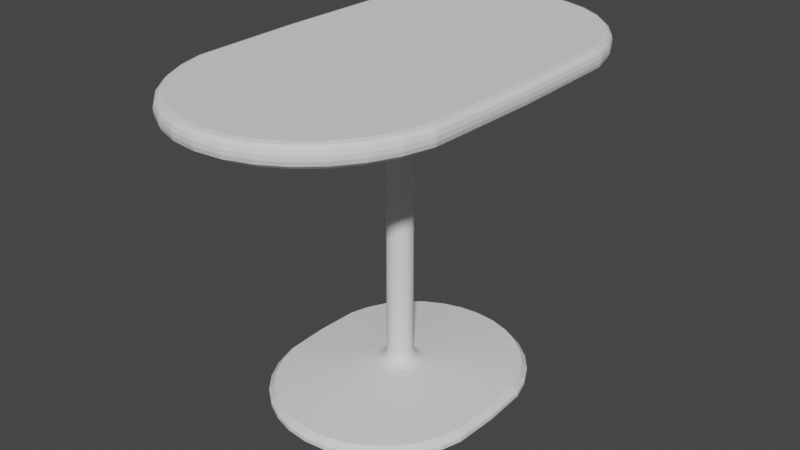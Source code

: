 # Source: cantina_solo_table.blend  (saved by Blender 3.6.11; exported with 4.5.12 LTS)
import bpy
from mathutils import Matrix  # noqa: F401  (used for matrix-valued properties, if any)

bpy.ops.wm.read_factory_settings(use_empty=True)
scene = bpy.context.scene
scene.name = 'Scene'

# ---- collections
col_collection = bpy.data.collections.new('Collection'); scene.collection.children.link(col_collection)

# ---- world
world_world = bpy.data.worlds.new('World'); scene.world = world_world
world_world.use_nodes = True; world_world.node_tree.nodes.clear()
_N = world_world.node_tree.nodes; _L = world_world.node_tree.links
n0 = _N.new('ShaderNodeOutputWorld'); n0.name = 'World Output'; n0.location = (300, 300)
n1 = _N.new('ShaderNodeBackground'); n1.name = 'Background'; n1.location = (10, 300)
n1.inputs[0].default_value = (0.05088, 0.05088, 0.05088, 1.0)
_L.new(n1.outputs[0], n0.inputs[0])
n0.is_active_output = True
world_world.color = (0.05088, 0.05088, 0.05088)
world_world.use_sun_shadow = False
world_world.sun_shadow_jitter_overblur = 0.0

# ---- meshes
me_cone = bpy.data.meshes.new('Cone')
me_cone.from_pydata([(0.04573, -0.2799, 0.0), (0.08971, -0.2666, 0.0), (0.1302, -0.2449, 0.0), (0.1658, -0.2158, 0.0), (0.1949, -0.1802, 0.0), (0.2166, -0.1397, 0.0), (0.2299, -0.09573, 0.0), (0.2344, 0.0, 0.0), (0.2299, 0.09573, 0.0), (0.2166, 0.1397, 0.0), (0.1949, 0.1802, 0.0), (0.1658, 0.2158, 0.0), (0.1302, 0.2449, 0.0), (0.08971, 0.2666, 0.0), (0.04573, 0.2799, 0.0), (0.0, 0.2844, 0.0), (0.0, -0.2844, 0.0), (-0.04573, -0.2799, 0.0), (-0.08971, -0.2666, 0.0), (-0.1302, -0.2449, 0.0), (-0.1658, -0.2158, 0.0), (-0.1949, -0.1802, 0.0), (-0.2166, -0.1397, 0.0), (-0.2299, -0.09573, 0.0), (-0.2344, 0.0, 0.0), (-0.2299, 0.09573, 0.0), (-0.2166, 0.1397, 0.0), (-0.1949, 0.1802, 0.0), (-0.1658, 0.2158, 0.0), (-0.1302, 0.2449, 0.0), (-0.08971, 0.2666, 0.0), (-0.04573, 0.2799, 0.0), (0.1855, -0.174, 0.02175), (0.1949, -0.1802, 0.008886), (0.2166, -0.1397, 0.008886), (0.2062, -0.1354, 0.02175), (0.2299, -0.09573, 0.008886), (0.2189, -0.09353, 0.02175), (0.2344, 0.0, 0.008886), (0.2231, 0.0, 0.02175), (0.2299, 0.09573, 0.008886), (0.2189, 0.09353, 0.02175), (0.2166, 0.1397, 0.008886), (0.2062, 0.1354, 0.02175), (0.1949, 0.1802, 0.008886), (0.1855, 0.174, 0.02175), (0.1658, 0.2158, 0.008886), (0.1578, 0.2078, 0.02175), (0.1302, 0.2449, 0.008886), (0.124, 0.2355, 0.02175), (0.08971, 0.2666, 0.008886), (0.08539, 0.2562, 0.02175), (0.04573, 0.2799, 0.008886), (0.04353, 0.2689, 0.02175), (0.0, 0.2844, 0.008886), (8.442e-11, 0.2731, 0.02175), (0.1578, -0.2078, 0.02175), (0.1658, -0.2158, 0.008886), (0.124, -0.2355, 0.02175), (0.1302, -0.2449, 0.008886), (0.08539, -0.2562, 0.02175), (0.08971, -0.2666, 0.008886), (0.04353, -0.2689, 0.02175), (0.04573, -0.2799, 0.008886), (1.266e-10, -0.2731, 0.02175), (0.0, -0.2844, 0.008886), (-0.04353, -0.2689, 0.02175), (-0.04573, -0.2799, 0.008886), (-0.08539, -0.2562, 0.02175), (-0.08971, -0.2666, 0.008886), (-0.124, -0.2355, 0.02175), (-0.1302, -0.2449, 0.008886), (-0.1578, -0.2078, 0.02175), (-0.1658, -0.2158, 0.008886), (-0.1855, -0.174, 0.02175), (-0.1949, -0.1802, 0.008886), (-0.2062, -0.1354, 0.02175), (-0.2166, -0.1397, 0.008886), (-0.2189, -0.09353, 0.02175), (-0.2299, -0.09573, 0.008886), (-0.2231, 0.0, 0.02175), (-0.2344, 0.0, 0.008886), (-0.2189, 0.09353, 0.02175), (-0.2299, 0.09573, 0.008886), (-0.2062, 0.1354, 0.02175), (-0.2166, 0.1397, 0.008886), (-0.1855, 0.174, 0.02175), (-0.1949, 0.1802, 0.008886), (-0.1578, 0.2078, 0.02175), (-0.1658, 0.2158, 0.008886), (-0.124, 0.2355, 0.02175), (-0.1302, 0.2449, 0.008886), (-0.08539, 0.2562, 0.02175), (-0.08971, 0.2666, 0.008886), (-0.04353, 0.2689, 0.02175), (-0.04573, 0.2799, 0.008886), (0.0104, -0.02511, 0.07149), (0.0192, -0.04636, 0.04527), (0.01158, -0.02795, 0.05952), (0.0148, -0.03573, 0.04992), (0.0151, -0.0226, 0.07149), (0.02788, -0.04172, 0.04527), (0.01681, -0.02516, 0.05952), (0.02149, -0.03216, 0.04992), (0.01922, -0.01922, 0.07149), (0.03548, -0.03548, 0.04527), (0.0214, -0.0214, 0.05952), (0.02735, -0.02735, 0.04992), (0.0226, -0.0151, 0.07149), (0.04172, -0.02788, 0.04527), (0.02516, -0.01681, 0.05952), (0.03216, -0.02149, 0.04992), (0.04636, -0.0192, 0.04527), (0.02511, -0.0104, 0.07149), (0.03573, -0.0148, 0.04992), (0.02795, -0.01158, 0.05952), (0.04921, -0.009789, 0.04527), (0.02665, -0.005302, 0.07149), (0.03793, -0.007545, 0.04992), (0.02968, -0.005903, 0.05952), (0.05017, 0.0, 0.04527), (0.02718, 0.0, 0.07149), (0.03868, 0.0, 0.04992), (0.03026, 0.0, 0.05952), (0.04921, 0.009789, 0.04527), (0.02665, 0.005302, 0.07149), (0.03793, 0.007545, 0.04992), (0.02968, 0.005903, 0.05952), (0.04636, 0.0192, 0.04527), (0.02511, 0.0104, 0.07149), (0.03573, 0.0148, 0.04992), (0.02795, 0.01158, 0.05952), (0.04172, 0.02788, 0.04527), (0.0226, 0.0151, 0.07149), (0.03216, 0.02149, 0.04992), (0.02516, 0.01681, 0.05952), (0.03548, 0.03548, 0.04527), (0.01922, 0.01922, 0.07149), (0.02735, 0.02735, 0.04992), (0.0214, 0.0214, 0.05952), (0.02788, 0.04172, 0.04527), (0.0151, 0.0226, 0.07149), (0.02149, 0.03216, 0.04992), (0.01681, 0.02516, 0.05952), (0.0192, 0.04636, 0.04527), (0.0104, 0.02511, 0.07149), (0.0148, 0.03573, 0.04992), (0.01158, 0.02795, 0.05952), (0.009789, 0.04921, 0.04527), (0.005302, 0.02665, 0.07149), (0.007545, 0.03793, 0.04992), (0.005903, 0.02968, 0.05952), (1.379e-09, 0.05017, 0.04527), (-1.91e-09, 0.02718, 0.07149), (9.961e-10, 0.03868, 0.04992), (-1.91e-10, 0.03026, 0.05952), (0.005302, -0.02665, 0.07149), (0.009789, -0.04921, 0.04527), (0.005903, -0.02968, 0.05952), (0.007545, -0.03793, 0.04992), (-1.134e-09, -0.02718, 0.07149), (2.069e-09, -0.05017, 0.04527), (5.594e-10, -0.03026, 0.05952), (1.719e-09, -0.03868, 0.04992), (-0.005302, -0.02665, 0.07149), (-0.009789, -0.04921, 0.04527), (-0.005903, -0.02968, 0.05952), (-0.007545, -0.03793, 0.04992), (-0.0104, -0.02511, 0.07149), (-0.0192, -0.04636, 0.04527), (-0.01158, -0.02795, 0.05952), (-0.0148, -0.03573, 0.04992), (-0.0151, -0.0226, 0.07149), (-0.02788, -0.04172, 0.04527), (-0.01681, -0.02516, 0.05952), (-0.02149, -0.03216, 0.04992), (-0.01922, -0.01922, 0.07149), (-0.03548, -0.03548, 0.04527), (-0.0214, -0.0214, 0.05952), (-0.02735, -0.02735, 0.04992), (-0.0226, -0.0151, 0.07149), (-0.04172, -0.02788, 0.04527), (-0.02516, -0.01681, 0.05952), (-0.03216, -0.02149, 0.04992), (-0.02511, -0.0104, 0.07149), (-0.04636, -0.0192, 0.04527), (-0.02795, -0.01158, 0.05952), (-0.03573, -0.0148, 0.04992), (-0.02665, -0.005302, 0.07149), (-0.04921, -0.009789, 0.04527), (-0.02968, -0.005903, 0.05952), (-0.03793, -0.007545, 0.04992), (-0.02718, 0.0, 0.07149), (-0.05017, 0.0, 0.04527), (-0.03026, 0.0, 0.05952), (-0.03868, 0.0, 0.04992), (-0.02665, 0.005302, 0.07149), (-0.04921, 0.009789, 0.04527), (-0.02968, 0.005903, 0.05952), (-0.03793, 0.007545, 0.04992), (-0.02511, 0.0104, 0.07149), (-0.04636, 0.0192, 0.04527), (-0.02795, 0.01158, 0.05952), (-0.03573, 0.0148, 0.04992), (-0.0226, 0.0151, 0.07149), (-0.04172, 0.02788, 0.04527), (-0.02516, 0.01681, 0.05952), (-0.03216, 0.02149, 0.04992), (-0.01922, 0.01922, 0.07149), (-0.03548, 0.03548, 0.04527), (-0.0214, 0.0214, 0.05952), (-0.02735, 0.02735, 0.04992), (-0.0151, 0.0226, 0.07149), (-0.02788, 0.04172, 0.04527), (-0.01681, 0.02516, 0.05952), (-0.02149, 0.03216, 0.04992), (-0.0104, 0.02511, 0.07149), (-0.0192, 0.04636, 0.04527), (-0.01158, 0.02795, 0.05952), (-0.0148, 0.03573, 0.04992), (-0.005302, 0.02665, 0.07149), (-0.009789, 0.04921, 0.04527), (-0.005903, 0.02968, 0.05952), (-0.007545, 0.03793, 0.04992), (-0.005302, 0.02665, 0.6437), (-0.008299, 0.04601, 0.659), (-0.005703, 0.02867, 0.6514), (-0.0068, 0.03419, 0.657), (-0.0104, 0.02511, 0.6437), (-0.01628, 0.04334, 0.659), (-0.01119, 0.02701, 0.6514), (-0.01334, 0.0322, 0.657), (-0.02363, 0.039, 0.659), (-0.0151, 0.0226, 0.6437), (-0.01937, 0.02898, 0.657), (-0.01624, 0.02431, 0.6514), (-0.01922, 0.01922, 0.6437), (-0.03008, 0.03317, 0.659), (-0.02067, 0.02067, 0.6514), (-0.02465, 0.02465, 0.657), (-0.0226, 0.0151, 0.6437), (-0.02431, 0.01624, 0.6514), (-0.02898, 0.01937, 0.657), (-0.02511, 0.0104, 0.6437), (-0.0322, 0.01334, 0.657), (-0.02701, 0.01119, 0.6514), (-0.02665, 0.005302, 0.6437), (-0.02867, 0.005703, 0.6514), (-0.03419, 0.0068, 0.657), (-0.02718, 0.0, 0.6437), (-0.04254, -1.231e-09, 0.659), (-0.02923, -2.593e-10, 0.6514), (-0.03486, -9.824e-10, 0.657), (-0.04172, -0.009151, 0.659), (-0.02665, -0.005302, 0.6437), (-0.03419, -0.0068, 0.657), (-0.02867, -0.005703, 0.6514), (-0.02511, -0.0104, 0.6437), (-0.0393, -0.01795, 0.659), (-0.02701, -0.01119, 0.6514), (-0.0322, -0.01334, 0.657), (-0.0226, -0.0151, 0.6437), (-0.03537, -0.02606, 0.659), (-0.02431, -0.01624, 0.6514), (-0.02898, -0.01937, 0.657), (-0.03008, -0.03317, 0.659), (-0.01922, -0.01922, 0.6437), (-0.02465, -0.02465, 0.657), (-0.02067, -0.02067, 0.6514), (-0.0151, -0.0226, 0.6437), (-0.02363, -0.039, 0.659), (-0.01624, -0.02431, 0.6514), (-0.01937, -0.02898, 0.657), (-0.0104, -0.02511, 0.6437), (-0.01628, -0.04334, 0.659), (-0.01119, -0.02701, 0.6514), (-0.01334, -0.0322, 0.657), (-0.008299, -0.04601, 0.659), (-0.005302, -0.02665, 0.6437), (-0.0068, -0.03419, 0.657), (-0.005704, -0.02867, 0.6514), (-7.114e-08, -0.02718, 0.6437), (-7.174e-08, -0.04691, 0.659), (-7.207e-08, -0.02923, 0.6514), (-7.229e-08, -0.03486, 0.657), (0.005302, -0.02665, 0.6437), (0.008299, -0.04601, 0.659), (0.005703, -0.02867, 0.6514), (0.0068, -0.03419, 0.657), (0.01628, -0.04334, 0.659), (0.0104, -0.02511, 0.6437), (0.01334, -0.0322, 0.657), (0.01119, -0.02701, 0.6514), (0.0151, -0.0226, 0.6437), (0.02363, -0.039, 0.659), (0.01624, -0.02431, 0.6514), (0.01937, -0.02898, 0.657), (0.01922, -0.01922, 0.6437), (0.03008, -0.03317, 0.659), (0.02067, -0.02067, 0.6514), (0.02465, -0.02465, 0.657), (-7.295e-08, 0.04691, 0.659), (-7.192e-08, 0.02718, 0.6437), (-7.327e-08, 0.03486, 0.657), (-7.289e-08, 0.02923, 0.6514), (0.008299, 0.04601, 0.659), (0.005302, 0.02665, 0.6437), (0.0068, 0.03419, 0.657), (0.005703, 0.02867, 0.6514), (0.01628, 0.04334, 0.659), (0.0104, 0.02511, 0.6437), (0.01334, 0.0322, 0.657), (0.01119, 0.02701, 0.6514), (0.0151, 0.0226, 0.6437), (0.02363, 0.039, 0.659), (0.01624, 0.02431, 0.6514), (0.01937, 0.02898, 0.657), (0.03008, 0.03317, 0.659), (0.01922, 0.01922, 0.6437), (0.02465, 0.02465, 0.657), (0.02067, 0.02067, 0.6514), (0.03537, 0.02606, 0.659), (0.0226, 0.0151, 0.6437), (0.02898, 0.01937, 0.657), (0.02431, 0.01624, 0.6514), (0.02511, 0.0104, 0.6437), (0.0393, 0.01795, 0.659), (0.02701, 0.01119, 0.6514), (0.0322, 0.01334, 0.657), (0.04172, 0.009151, 0.659), (0.02665, 0.005302, 0.6437), (0.03419, 0.0068, 0.657), (0.02867, 0.005703, 0.6514), (0.04254, -1.231e-09, 0.659), (0.02718, 0.0, 0.6437), (0.03486, -9.824e-10, 0.657), (0.02923, -2.593e-10, 0.6514), (0.02665, -0.005302, 0.6437), (0.04172, -0.009151, 0.659), (0.02867, -0.005703, 0.6514), (0.03419, -0.0068, 0.657), (0.0393, -0.01795, 0.659), (0.02511, -0.0104, 0.6437), (0.0322, -0.01334, 0.657), (0.02701, -0.01119, 0.6514), (0.0226, -0.0151, 0.6437), (0.03537, -0.02606, 0.659), (0.02431, -0.01624, 0.6514), (0.02898, -0.01937, 0.657), (-0.04172, 0.009151, 0.659), (-0.0393, 0.01795, 0.659), (-0.03537, 0.02606, 0.659), (-0.1852, 0.3852, 0.659), (-0.1973, 0.3985, 0.6759), (-0.1912, 0.3918, 0.6613), (-0.1956, 0.3967, 0.6675), (-0.2568, -0.238, 0.659), (-0.2736, -0.241, 0.6759), (-0.2652, -0.2395, 0.6613), (-0.2713, -0.2406, 0.6675), (0.1973, 0.3985, 0.6759), (0.1852, 0.3852, 0.659), (0.1956, 0.3967, 0.6675), (0.1912, 0.3918, 0.6613), (0.2568, 0.238, 0.659), (0.2736, 0.241, 0.6759), (0.2652, 0.2395, 0.6613), (0.2713, 0.2406, 0.6675), (-0.1455, 0.4211, 0.659), (-0.155, 0.4367, 0.6759), (-0.1503, 0.4289, 0.6613), (-0.1537, 0.4346, 0.6675), (0.1455, 0.4211, 0.659), (0.155, 0.4367, 0.6759), (0.1503, 0.4289, 0.6613), (0.1537, 0.4346, 0.6675), (0.279, -3.054e-08, 0.6759), (0.262, -2.845e-08, 0.659), (0.2767, -3.026e-08, 0.6675), (0.2705, -2.95e-08, 0.6613), (0.2568, -0.238, 0.659), (0.2736, -0.241, 0.6759), (0.2652, -0.2395, 0.6613), (0.2713, -0.2406, 0.6675), (0.2178, -0.3414, 0.659), (0.2319, -0.3518, 0.6759), (0.2249, -0.3466, 0.6613), (0.2301, -0.3505, 0.6675), (-0.2319, 0.3518, 0.6759), (-0.2178, 0.3414, 0.659), (-0.2301, 0.3505, 0.6675), (-0.2249, 0.3466, 0.6613), (0.1455, -0.4211, 0.659), (0.155, -0.4367, 0.6759), (0.1503, -0.4289, 0.6613), (0.1537, -0.4346, 0.6675), (-3.223e-08, -0.4886, 0.6759), (-3.39e-08, -0.4698, 0.659), (-3.245e-08, -0.486, 0.6675), (-3.306e-08, -0.4792, 0.6613), (-0.2736, 0.241, 0.6759), (-0.2568, 0.238, 0.659), (-0.2713, 0.2406, 0.6675), (-0.2652, 0.2395, 0.6613), (-0.2577, 0.2987, 0.6759), (-0.242, 0.2915, 0.659), (-0.2556, 0.2977, 0.6675), (-0.2499, 0.2951, 0.6613), (-0.05111, 0.4643, 0.659), (-0.05442, 0.4826, 0.6759), (-0.05277, 0.4735, 0.6613), (-0.05398, 0.4802, 0.6675), (-0.1003, 0.4478, 0.659), (-0.1068, 0.4651, 0.6759), (-0.1035, 0.4565, 0.6613), (-0.1059, 0.4628, 0.6675), (-0.242, -0.2915, 0.659), (-0.2577, -0.2987, 0.6759), (-0.2499, -0.2951, 0.6613), (-0.2556, -0.2977, 0.6675), (-0.2178, -0.3414, 0.659), (-0.2319, -0.3518, 0.6759), (-0.2249, -0.3466, 0.6613), (-0.2301, -0.3505, 0.6675), (-0.05111, -0.4643, 0.659), (-0.05442, -0.4826, 0.6759), (-0.05277, -0.4735, 0.6613), (-0.05398, -0.4802, 0.6675), (0.1852, -0.3852, 0.659), (0.1973, -0.3985, 0.6759), (0.1912, -0.3918, 0.6613), (0.1956, -0.3967, 0.6675), (-0.1068, -0.4651, 0.6759), (-0.1003, -0.4478, 0.659), (-0.1059, -0.4628, 0.6675), (-0.1035, -0.4565, 0.6613), (0.242, -0.2915, 0.659), (0.2577, -0.2987, 0.6759), (0.2499, -0.2951, 0.6613), (0.2556, -0.2977, 0.6675), (0.1068, 0.4651, 0.6759), (0.1003, 0.4478, 0.659), (0.1059, 0.4628, 0.6675), (0.1035, 0.4565, 0.6613), (-0.1852, -0.3852, 0.659), (-0.1973, -0.3985, 0.6759), (-0.1912, -0.3918, 0.6613), (-0.1956, -0.3967, 0.6675), (0.1003, -0.4478, 0.659), (0.1068, -0.4651, 0.6759), (0.1035, -0.4565, 0.6613), (0.1059, -0.4628, 0.6675), (-0.155, -0.4367, 0.6759), (-0.1455, -0.4211, 0.659), (-0.1537, -0.4346, 0.6675), (-0.1503, -0.4289, 0.6613), (0.05111, 0.4643, 0.659), (0.05442, 0.4826, 0.6759), (0.05277, 0.4735, 0.6613), (0.05398, 0.4802, 0.6675), (0.2577, 0.2987, 0.6759), (0.242, 0.2915, 0.659), (0.2556, 0.2977, 0.6675), (0.2499, 0.2951, 0.6613), (0.05442, -0.4826, 0.6759), (0.05111, -0.4643, 0.659), (0.05398, -0.4802, 0.6675), (0.05277, -0.4735, 0.6613), (-4.019e-08, 0.4886, 0.6759), (-4.158e-08, 0.4698, 0.659), (-4.039e-08, 0.486, 0.6675), (-4.091e-08, 0.4792, 0.6613), (0.2319, 0.3518, 0.6759), (0.2178, 0.3414, 0.659), (0.2301, 0.3505, 0.6675), (0.2249, 0.3466, 0.6613), (-0.262, -2.845e-08, 0.659), (-0.279, -3.054e-08, 0.6759), (-0.2705, -2.95e-08, 0.6613), (-0.2767, -3.026e-08, 0.6675), (-0.1455, 0.4211, 0.7018), (-0.155, 0.4367, 0.6849), (-0.1503, 0.4289, 0.6995), (-0.1537, 0.4346, 0.6933), (-0.1852, 0.3852, 0.7018), (-0.1973, 0.3985, 0.6849), (-0.1912, 0.3918, 0.6995), (-0.1956, 0.3967, 0.6933), (0.1852, 0.3852, 0.7018), (0.1973, 0.3985, 0.6849), (0.1912, 0.3918, 0.6995), (0.1956, 0.3967, 0.6933), (0.1455, 0.4211, 0.7018), (0.155, 0.4367, 0.6849), (0.1503, 0.4289, 0.6995), (0.1537, 0.4346, 0.6933), (0.262, -3.056e-08, 0.7018), (0.279, -3.054e-08, 0.6849), (0.2705, -3.055e-08, 0.6995), (0.2767, -3.055e-08, 0.6933), (0.2568, 0.238, 0.7018), (0.2736, 0.241, 0.6849), (0.2652, 0.2395, 0.6995), (0.2713, 0.2406, 0.6933), (-0.2568, 0.238, 0.7018), (-0.2736, 0.241, 0.6849), (-0.2652, 0.2395, 0.6995), (-0.2713, 0.2406, 0.6933), (-0.262, -3.05e-08, 0.7018), (-0.279, -3.054e-08, 0.6849), (-0.2705, -3.052e-08, 0.6995), (-0.2767, -3.054e-08, 0.6933), (-0.2568, -0.238, 0.7018), (-0.2736, -0.241, 0.6849), (-0.2652, -0.2395, 0.6995), (-0.2713, -0.2406, 0.6933), (-0.242, 0.2915, 0.7018), (-0.2577, 0.2987, 0.6849), (-0.2499, 0.2951, 0.6995), (-0.2556, 0.2977, 0.6933), (-0.2178, 0.3414, 0.7018), (-0.2319, 0.3518, 0.6849), (-0.2249, 0.3466, 0.6995), (-0.2301, 0.3505, 0.6933), (0.2568, -0.238, 0.7018), (0.2736, -0.241, 0.6849), (0.2652, -0.2395, 0.6995), (0.2713, -0.2406, 0.6933), (0.2178, 0.3414, 0.7018), (0.2319, 0.3518, 0.6849), (0.2249, 0.3466, 0.6995), (0.2301, 0.3505, 0.6933), (-0.05111, 0.4643, 0.7018), (-0.05442, 0.4826, 0.6849), (-0.05277, 0.4735, 0.6995), (-0.05398, 0.4802, 0.6933), (-0.1003, 0.4478, 0.7018), (-0.1068, 0.4651, 0.6849), (-0.1035, 0.4565, 0.6995), (-0.1059, 0.4628, 0.6933), (-0.242, -0.2915, 0.7018), (-0.2577, -0.2987, 0.6849), (-0.2499, -0.2951, 0.6995), (-0.2556, -0.2977, 0.6933), (-0.2178, -0.3414, 0.7018), (-0.2319, -0.3518, 0.6849), (-0.2249, -0.3466, 0.6995), (-0.2301, -0.3505, 0.6933), (-0.1003, -0.4478, 0.7018), (-0.1068, -0.4651, 0.6849), (-0.1035, -0.4565, 0.6995), (-0.1059, -0.4628, 0.6933), (-0.05111, -0.4643, 0.7018), (-0.05442, -0.4826, 0.6849), (-0.05277, -0.4735, 0.6995), (-0.05398, -0.4802, 0.6933), (-0.1852, -0.3852, 0.7018), (-0.1973, -0.3985, 0.6849), (-0.1912, -0.3918, 0.6995), (-0.1956, -0.3967, 0.6933), (-0.1455, -0.4211, 0.7018), (-0.155, -0.4367, 0.6849), (-0.1503, -0.4289, 0.6995), (-0.1537, -0.4346, 0.6933), (0.1003, 0.4478, 0.7018), (0.1068, 0.4651, 0.6849), (0.1035, 0.4565, 0.6995), (0.1059, 0.4628, 0.6933), (0.05111, 0.4643, 0.7018), (0.05442, 0.4826, 0.6849), (0.05277, 0.4735, 0.6995), (0.05398, 0.4802, 0.6933), (0.05111, -0.4643, 0.7018), (0.05442, -0.4826, 0.6849), (0.05277, -0.4735, 0.6995), (0.05398, -0.4802, 0.6933), (0.1003, -0.4478, 0.7018), (0.1068, -0.4651, 0.6849), (0.1035, -0.4565, 0.6995), (0.1059, -0.4628, 0.6933), (0.242, 0.2915, 0.7018), (0.2577, 0.2987, 0.6849), (0.2499, 0.2951, 0.6995), (0.2556, 0.2977, 0.6933), (0.1852, -0.3852, 0.7018), (0.1973, -0.3985, 0.6849), (0.1912, -0.3918, 0.6995), (0.1956, -0.3967, 0.6933), (0.242, -0.2915, 0.7018), (0.2577, -0.2987, 0.6849), (0.2499, -0.2951, 0.6995), (0.2556, -0.2977, 0.6933), (-3.406e-08, -0.4698, 0.7018), (-3.223e-08, -0.4886, 0.6849), (-3.316e-08, -0.4792, 0.6995), (-3.247e-08, -0.486, 0.6933), (0.1455, -0.4211, 0.7018), (0.155, -0.4367, 0.6849), (0.1503, -0.4289, 0.6995), (0.1537, -0.4346, 0.6933), (0.2178, -0.3414, 0.7018), (0.2319, -0.3518, 0.6849), (0.2249, -0.3466, 0.6995), (0.2301, -0.3505, 0.6933), (4.563e-08, 0.4698, 0.7018), (-4.019e-08, 0.4886, 0.6849), (2.715e-09, 0.4792, 0.6995), (-2.869e-08, 0.486, 0.6933)], [], [(153, 220, 224, 302), (6, 5, 4, 3, 2, 1, 0, 16, 17, 18, 19, 20, 21, 22, 23, 24, 25, 26, 27, 28, 29, 30, 31, 15, 14, 13, 12, 11, 10, 9, 8, 7), (173, 177, 72, 70), (6, 36, 34, 5), (7, 38, 36, 6), (8, 40, 38, 7), (9, 42, 40, 8), (10, 44, 42, 9), (11, 46, 44, 10), (12, 48, 46, 11), (13, 50, 48, 12), (14, 52, 50, 13), (15, 54, 52, 14), (31, 95, 54, 15), (5, 34, 33, 4), (2, 59, 61, 1), (1, 61, 63, 0), (0, 63, 65, 16), (16, 65, 67, 17), (17, 67, 69, 18), (18, 69, 71, 19), (19, 71, 73, 20), (20, 73, 75, 21), (21, 75, 77, 22), (22, 77, 79, 23), (23, 79, 81, 24), (24, 81, 83, 25), (25, 83, 85, 26), (26, 85, 87, 27), (27, 87, 89, 28), (28, 89, 91, 29), (29, 91, 93, 30), (30, 93, 95, 31), (145, 149, 306, 310), (3, 57, 59, 2), (33, 34, 35, 32), (34, 36, 37, 35), (36, 38, 39, 37), (38, 40, 41, 39), (40, 42, 43, 41), (42, 44, 45, 43), (44, 46, 47, 45), (46, 48, 49, 47), (48, 50, 51, 49), (50, 52, 53, 51), (52, 54, 55, 53), (57, 33, 32, 56), (59, 57, 56, 58), (61, 59, 58, 60), (63, 61, 60, 62), (65, 63, 62, 64), (67, 65, 64, 66), (69, 67, 66, 68), (71, 69, 68, 70), (73, 71, 70, 72), (75, 73, 72, 74), (77, 75, 74, 76), (79, 77, 76, 78), (81, 79, 78, 80), (83, 81, 80, 82), (85, 83, 82, 84), (87, 85, 84, 86), (89, 87, 86, 88), (91, 89, 88, 90), (93, 91, 90, 92), (95, 93, 92, 94), (54, 95, 94, 55), (4, 33, 57, 3), (136, 132, 45, 47), (177, 181, 74, 72), (140, 136, 47, 49), (181, 185, 76, 74), (144, 140, 49, 51), (185, 189, 78, 76), (148, 144, 51, 53), (189, 193, 80, 78), (152, 148, 53, 55), (193, 197, 82, 80), (109, 105, 56, 32), (197, 201, 84, 82), (105, 101, 58, 56), (201, 205, 86, 84), (97, 157, 62, 60), (112, 109, 32, 35), (205, 209, 88, 86), (101, 97, 60, 58), (116, 112, 35, 37), (209, 213, 90, 88), (157, 161, 64, 62), (120, 116, 37, 39), (213, 217, 92, 90), (161, 165, 66, 64), (124, 120, 39, 41), (217, 221, 94, 92), (165, 169, 68, 66), (128, 124, 41, 43), (221, 152, 55, 94), (169, 173, 70, 68), (132, 128, 43, 45), (109, 112, 114, 111), (111, 114, 115, 110), (110, 115, 113, 108), (112, 116, 118, 114), (114, 118, 119, 115), (115, 119, 117, 113), (116, 120, 122, 118), (118, 122, 123, 119), (119, 123, 121, 117), (120, 124, 126, 122), (122, 126, 127, 123), (123, 127, 125, 121), (124, 128, 130, 126), (126, 130, 131, 127), (127, 131, 129, 125), (128, 132, 134, 130), (130, 134, 135, 131), (131, 135, 133, 129), (132, 136, 138, 134), (134, 138, 139, 135), (135, 139, 137, 133), (136, 140, 142, 138), (138, 142, 143, 139), (139, 143, 141, 137), (140, 144, 146, 142), (142, 146, 147, 143), (143, 147, 145, 141), (144, 148, 150, 146), (146, 150, 151, 147), (147, 151, 149, 145), (148, 152, 154, 150), (150, 154, 155, 151), (151, 155, 153, 149), (105, 109, 111, 107), (107, 111, 110, 106), (106, 110, 108, 104), (101, 105, 107, 103), (103, 107, 106, 102), (102, 106, 104, 100), (97, 101, 103, 99), (99, 103, 102, 98), (98, 102, 100, 96), (157, 97, 99, 159), (159, 99, 98, 158), (158, 98, 96, 156), (161, 157, 159, 163), (163, 159, 158, 162), (162, 158, 156, 160), (165, 161, 163, 167), (167, 163, 162, 166), (166, 162, 160, 164), (169, 165, 167, 171), (171, 167, 166, 170), (170, 166, 164, 168), (173, 169, 171, 175), (175, 171, 170, 174), (174, 170, 168, 172), (177, 173, 175, 179), (179, 175, 174, 178), (178, 174, 172, 176), (181, 177, 179, 183), (183, 179, 178, 182), (182, 178, 176, 180), (185, 181, 183, 187), (187, 183, 182, 186), (186, 182, 180, 184), (189, 185, 187, 191), (191, 187, 186, 190), (190, 186, 184, 188), (193, 189, 191, 195), (195, 191, 190, 194), (194, 190, 188, 192), (197, 193, 195, 199), (199, 195, 194, 198), (198, 194, 192, 196), (201, 197, 199, 203), (203, 199, 198, 202), (202, 198, 196, 200), (205, 201, 203, 207), (207, 203, 202, 206), (206, 202, 200, 204), (209, 205, 207, 211), (211, 207, 206, 210), (210, 206, 204, 208), (213, 209, 211, 215), (215, 211, 210, 214), (214, 210, 208, 212), (217, 213, 215, 219), (219, 215, 214, 218), (218, 214, 212, 216), (221, 217, 219, 223), (223, 219, 218, 222), (222, 218, 216, 220), (152, 221, 223, 154), (154, 223, 222, 155), (155, 222, 220, 153), (204, 200, 243, 240), (137, 141, 313, 318), (192, 188, 254, 249), (184, 180, 261, 257), (180, 176, 266, 261), (176, 172, 269, 266), (133, 137, 318, 322), (168, 164, 278, 273), (220, 216, 228, 224), (125, 129, 325, 330), (156, 96, 290, 285), (172, 168, 273, 269), (104, 108, 345, 297), (164, 160, 281, 278), (121, 125, 330, 334), (141, 145, 310, 313), (212, 208, 236, 233), (113, 117, 337, 342), (129, 133, 322, 325), (160, 156, 285, 281), (117, 121, 334, 337), (96, 100, 293, 290), (208, 204, 240, 236), (108, 113, 342, 345), (200, 196, 246, 243), (100, 104, 297, 293), (149, 153, 302, 306), (196, 192, 249, 246), (216, 212, 233, 228), (188, 184, 257, 254), (468, 605, 569, 457), (400, 505, 517, 404), (452, 561, 557, 445), (357, 513, 509, 477), (365, 501, 497, 376), (457, 569, 565, 440), (353, 485, 481, 369), (425, 553, 549, 432), (421, 545, 541, 417), (432, 549, 561, 452), (476, 250, 253, 258, 262, 265, 270, 274, 277, 282, 397, 424, 433, 453, 444, 420, 416, 356), (445, 557, 545, 421), (409, 533, 605, 468), (381, 525, 589, 437), (385, 601, 585, 429), (404, 517, 521, 388), (437, 589, 601, 385), (477, 509, 505, 400), (429, 585, 597, 393), (464, 573, 593, 396), (413, 537, 533, 409), (393, 597, 577, 449), (440, 565, 493, 373), (361, 473, 461, 364, 377, 333, 329, 326, 321, 317, 314, 309, 305, 301, 469, 456, 441, 372), (369, 481, 537, 413), (302, 224, 226, 304), (304, 226, 227, 303), (303, 227, 225, 301), (224, 228, 230, 226), (226, 230, 231, 227), (227, 231, 229, 225), (233, 236, 238, 235), (235, 238, 239, 234), (234, 239, 237, 232), (236, 240, 241, 238), (238, 241, 242, 239), (239, 242, 351, 237), (243, 246, 247, 245), (245, 247, 248, 244), (244, 248, 349, 350), (246, 249, 251, 247), (247, 251, 252, 248), (248, 252, 250, 349), (254, 257, 259, 256), (256, 259, 260, 255), (255, 260, 258, 253), (257, 261, 263, 259), (259, 263, 264, 260), (260, 264, 262, 258), (266, 269, 271, 268), (268, 271, 272, 267), (267, 272, 270, 265), (269, 273, 275, 271), (271, 275, 276, 272), (272, 276, 274, 270), (278, 281, 283, 280), (280, 283, 284, 279), (279, 284, 282, 277), (281, 285, 287, 283), (283, 287, 288, 284), (284, 288, 286, 282), (290, 293, 295, 292), (292, 295, 296, 291), (291, 296, 294, 289), (293, 297, 299, 295), (295, 299, 300, 296), (296, 300, 298, 294), (306, 302, 304, 308), (308, 304, 303, 307), (307, 303, 301, 305), (310, 306, 308, 312), (312, 308, 307, 311), (311, 307, 305, 309), (318, 313, 315, 320), (320, 315, 316, 319), (319, 316, 314, 317), (322, 318, 320, 324), (324, 320, 319, 323), (323, 319, 317, 321), (330, 325, 327, 332), (332, 327, 328, 331), (331, 328, 326, 329), (334, 330, 332, 336), (336, 332, 331, 335), (335, 331, 329, 333), (342, 337, 339, 344), (344, 339, 340, 343), (343, 340, 338, 341), (228, 233, 235, 230), (230, 235, 234, 231), (231, 234, 232, 229), (240, 243, 245, 241), (241, 245, 244, 242), (242, 244, 350, 351), (249, 254, 256, 251), (251, 256, 255, 252), (252, 255, 253, 250), (261, 266, 268, 263), (263, 268, 267, 264), (264, 267, 265, 262), (273, 278, 280, 275), (275, 280, 279, 276), (276, 279, 277, 274), (285, 290, 292, 287), (287, 292, 291, 288), (288, 291, 289, 286), (297, 345, 347, 299), (299, 347, 348, 300), (300, 348, 346, 298), (313, 310, 312, 315), (315, 312, 311, 316), (316, 311, 309, 314), (325, 322, 324, 327), (327, 324, 323, 328), (328, 323, 321, 326), (337, 334, 336, 339), (339, 336, 335, 340), (340, 335, 333, 338), (345, 342, 344, 347), (347, 344, 343, 348), (348, 343, 341, 346), (480, 484, 520, 516, 504, 508, 512, 540, 544, 556, 560, 548, 552, 592, 572, 576, 596, 584, 600, 588, 524, 496, 500, 580, 528, 488, 492, 564, 568, 604, 532, 536), (373, 493, 489, 360), (460, 581, 501, 365), (472, 529, 581, 460), (396, 593, 553, 425), (449, 577, 573, 464), (380, 436, 384, 428, 392, 448, 465, 397, 282, 286, 289, 294, 298, 346, 341, 338, 333, 377), (388, 521, 485, 353), (360, 489, 529, 472), (376, 497, 525, 381), (417, 541, 513, 357), (368, 352, 354, 370), (370, 354, 355, 371), (371, 355, 353, 369), (361, 372, 374, 363), (363, 374, 375, 362), (362, 375, 373, 360), (377, 364, 366, 379), (379, 366, 367, 378), (378, 367, 365, 376), (401, 476, 478, 403), (403, 478, 479, 402), (402, 479, 477, 400), (476, 356, 358, 478), (478, 358, 359, 479), (479, 359, 357, 477), (405, 401, 403, 407), (407, 403, 402, 406), (406, 402, 400, 404), (389, 405, 407, 391), (391, 407, 406, 390), (390, 406, 404, 388), (380, 377, 379, 382), (382, 379, 378, 383), (383, 378, 376, 381), (352, 389, 391, 354), (354, 391, 390, 355), (355, 390, 388, 353), (473, 361, 363, 475), (475, 363, 362, 474), (474, 362, 360, 472), (408, 412, 414, 410), (410, 414, 415, 411), (411, 415, 413, 409), (416, 420, 422, 418), (418, 422, 423, 419), (419, 423, 421, 417), (433, 424, 426, 435), (435, 426, 427, 434), (434, 427, 425, 432), (420, 444, 446, 422), (422, 446, 447, 423), (423, 447, 445, 421), (453, 433, 435, 455), (455, 435, 434, 454), (454, 434, 432, 452), (441, 456, 458, 443), (443, 458, 459, 442), (442, 459, 457, 440), (465, 448, 450, 467), (467, 450, 451, 466), (466, 451, 449, 464), (444, 453, 455, 446), (446, 455, 454, 447), (447, 454, 452, 445), (397, 465, 467, 399), (399, 467, 466, 398), (398, 466, 464, 396), (461, 473, 475, 463), (463, 475, 474, 462), (462, 474, 472, 460), (364, 461, 463, 366), (366, 463, 462, 367), (367, 462, 460, 365), (392, 428, 430, 394), (394, 430, 431, 395), (395, 431, 429, 393), (424, 397, 399, 426), (426, 399, 398, 427), (427, 398, 396, 425), (384, 436, 438, 386), (386, 438, 439, 387), (387, 439, 437, 385), (436, 380, 382, 438), (438, 382, 383, 439), (439, 383, 381, 437), (469, 408, 410, 471), (471, 410, 411, 470), (470, 411, 409, 468), (356, 416, 418, 358), (358, 418, 419, 359), (359, 419, 417, 357), (372, 441, 443, 374), (374, 443, 442, 375), (375, 442, 440, 373), (456, 469, 471, 458), (458, 471, 470, 459), (459, 470, 468, 457), (412, 368, 370, 414), (414, 370, 371, 415), (415, 371, 369, 413), (448, 392, 394, 450), (450, 394, 395, 451), (451, 395, 393, 449), (428, 384, 386, 430), (430, 386, 387, 431), (431, 387, 385, 429), (481, 485, 487, 483), (483, 487, 486, 482), (482, 486, 484, 480), (489, 493, 495, 491), (491, 495, 494, 490), (490, 494, 492, 488), (497, 501, 503, 499), (499, 503, 502, 498), (498, 502, 500, 496), (505, 509, 511, 507), (507, 511, 510, 506), (506, 510, 508, 504), (509, 513, 515, 511), (511, 515, 514, 510), (510, 514, 512, 508), (517, 505, 507, 519), (519, 507, 506, 518), (518, 506, 504, 516), (521, 517, 519, 523), (523, 519, 518, 522), (522, 518, 516, 520), (525, 497, 499, 527), (527, 499, 498, 526), (526, 498, 496, 524), (485, 521, 523, 487), (487, 523, 522, 486), (486, 522, 520, 484), (529, 489, 491, 531), (531, 491, 490, 530), (530, 490, 488, 528), (533, 537, 539, 535), (535, 539, 538, 534), (534, 538, 536, 532), (541, 545, 547, 543), (543, 547, 546, 542), (542, 546, 544, 540), (549, 553, 555, 551), (551, 555, 554, 550), (550, 554, 552, 548), (545, 557, 559, 547), (547, 559, 558, 546), (546, 558, 556, 544), (561, 549, 551, 563), (563, 551, 550, 562), (562, 550, 548, 560), (565, 569, 571, 567), (567, 571, 570, 566), (566, 570, 568, 564), (573, 577, 579, 575), (575, 579, 578, 574), (574, 578, 576, 572), (557, 561, 563, 559), (559, 563, 562, 558), (558, 562, 560, 556), (593, 573, 575, 595), (595, 575, 574, 594), (594, 574, 572, 592), (581, 529, 531, 583), (583, 531, 530, 582), (582, 530, 528, 580), (501, 581, 583, 503), (503, 583, 582, 502), (502, 582, 580, 500), (597, 585, 587, 599), (599, 587, 586, 598), (598, 586, 584, 596), (553, 593, 595, 555), (555, 595, 594, 554), (554, 594, 592, 552), (601, 589, 591, 603), (603, 591, 590, 602), (602, 590, 588, 600), (589, 525, 527, 591), (591, 527, 526, 590), (590, 526, 524, 588), (605, 533, 535, 607), (607, 535, 534, 606), (606, 534, 532, 604), (513, 541, 543, 515), (515, 543, 542, 514), (514, 542, 540, 512), (493, 565, 567, 495), (495, 567, 566, 494), (494, 566, 564, 492), (569, 605, 607, 571), (571, 607, 606, 570), (570, 606, 604, 568), (537, 481, 483, 539), (539, 483, 482, 538), (538, 482, 480, 536), (577, 597, 599, 579), (579, 599, 598, 578), (578, 598, 596, 576), (585, 601, 603, 587), (587, 603, 602, 586), (586, 602, 600, 584), (368, 412, 408, 469, 301, 225, 229, 232, 237, 351, 350, 349, 250, 476, 401, 405, 389, 352)])
_uv = me_cone.uv_layers.new(name='UVMap')
_uv.uv.foreach_set('vector', [0.25, 0.2778, 0.2446, 0.2773, 0.2446, 0.2773, 0.25, 0.2778, 0.9854, 0.2032, 0.9717, 0.1582, 0.9496, 0.1167, 0.9197, 0.08029, 0.8833, 0.05045, 0.8418, 0.02827, 0.7968, 0.01461, 0.75, 0.01, 0.7032, 0.01461, 0.6582, 0.02827, 0.6167, 0.05045, 0.5803, 0.08029, 0.5504, 0.1167, 0.5283, 0.1582, 0.5146, 0.2032, 0.51, 0.25, 0.5146, 0.2968, 0.5283, 0.3418, 0.5504, 0.3833, 0.5803, 0.4197, 0.6167, 0.4496, 0.6582, 0.4717, 0.7032, 0.4854, 0.75, 0.49, 0.7968, 0.4854, 0.8418, 0.4717, 0.8833, 0.4496, 0.9197, 0.4197, 0.9496, 0.3833, 0.9717, 0.3418, 0.9854, 0.2968, 0.99, 0.25, 0.2215, 0.2073, 0.2137, 0.2137, 0.08846, 0.08846, 0.1231, 0.06005, 1.0, 0.5, 1.0, 0.7198, 0.9688, 0.7198, 0.9688, 0.5, 0.9688, 0.5, 0.9688, 0.7198, 0.9375, 0.7198, 0.9375, 0.5, 0.9375, 0.5, 0.9375, 0.7198, 0.9062, 0.7198, 0.9062, 0.5, 0.9062, 0.5, 0.9062, 0.7198, 0.875, 0.7198, 0.875, 0.5, 0.875, 0.5, 0.875, 0.7198, 0.8438, 0.7198, 0.8438, 0.5, 0.8438, 0.5, 0.8438, 0.7198, 0.8125, 0.7198, 0.8125, 0.5, 0.8125, 0.5, 0.8125, 0.7198, 0.7812, 0.7198, 0.7812, 0.5, 0.7812, 0.5, 0.7812, 0.7198, 0.75, 0.7198, 0.75, 0.5, 0.75, 0.5, 0.75, 0.7198, 0.7188, 0.7198, 0.7188, 0.5, 0.7188, 0.5, 0.7188, 0.7198, 0.6875, 0.7198, 0.6875, 0.5, 0.03125, 0.5, 0.03125, 0.7198, 0.0, 0.7198, 0.0, 0.5, 0.6875, 0.5, 0.6875, 0.7198, 0.6562, 0.7198, 0.6562, 0.5, 0.5938, 0.5, 0.5938, 0.7198, 0.5625, 0.7198, 0.5625, 0.5, 0.5625, 0.5, 0.5625, 0.7198, 0.5312, 0.7198, 0.5312, 0.5, 0.5312, 0.5, 0.5312, 0.7198, 0.5, 0.7198, 0.5, 0.5, 0.5, 0.5, 0.5, 0.7198, 0.4688, 0.7198, 0.4688, 0.5, 0.4688, 0.5, 0.4688, 0.7198, 0.4375, 0.7198, 0.4375, 0.5, 0.4375, 0.5, 0.4375, 0.7198, 0.4062, 0.7198, 0.4062, 0.5, 0.4062, 0.5, 0.4062, 0.7198, 0.375, 0.7198, 0.375, 0.5, 0.375, 0.5, 0.375, 0.7198, 0.3438, 0.7198, 0.3438, 0.5, 0.3438, 0.5, 0.3438, 0.7198, 0.3125, 0.7198, 0.3125, 0.5, 0.3125, 0.5, 0.3125, 0.7198, 0.2812, 0.7198, 0.2812, 0.5, 0.2812, 0.5, 0.2812, 0.7198, 0.25, 0.7198, 0.25, 0.5, 0.25, 0.5, 0.25, 0.7198, 0.2188, 0.7198, 0.2188, 0.5, 0.2188, 0.5, 0.2188, 0.7198, 0.1875, 0.7198, 0.1875, 0.5, 0.1875, 0.5, 0.1875, 0.7198, 0.1562, 0.7198, 0.1562, 0.5, 0.1562, 0.5, 0.1562, 0.7198, 0.125, 0.7198, 0.125, 0.5, 0.125, 0.5, 0.125, 0.7198, 0.09375, 0.7198, 0.09375, 0.5, 0.09375, 0.5, 0.09375, 0.7198, 0.0625, 0.7198, 0.0625, 0.5, 0.0625, 0.5, 0.0625, 0.7198, 0.03125, 0.7198, 0.03125, 0.5, 0.2606, 0.2757, 0.2554, 0.2773, 0.2554, 0.2773, 0.2606, 0.2757, 0.625, 0.5, 0.625, 0.7198, 0.5938, 0.7198, 0.5938, 0.5, 0.4496, 0.1167, 0.4717, 0.1582, 0.4611, 0.1626, 0.44, 0.1231, 0.4717, 0.1582, 0.4854, 0.2032, 0.4741, 0.2054, 0.4611, 0.1626, 0.4854, 0.2032, 0.49, 0.25, 0.4785, 0.25, 0.4741, 0.2054, 0.49, 0.25, 0.4854, 0.2968, 0.4741, 0.2946, 0.4785, 0.25, 0.4854, 0.2968, 0.4717, 0.3418, 0.4611, 0.3374, 0.4741, 0.2946, 0.4717, 0.3418, 0.4496, 0.3833, 0.44, 0.3769, 0.4611, 0.3374, 0.4496, 0.3833, 0.4197, 0.4197, 0.4115, 0.4115, 0.44, 0.3769, 0.4197, 0.4197, 0.3833, 0.4496, 0.3769, 0.44, 0.4115, 0.4115, 0.3833, 0.4496, 0.3418, 0.4717, 0.3374, 0.4611, 0.3769, 0.44, 0.3418, 0.4717, 0.2968, 0.4854, 0.2946, 0.4741, 0.3374, 0.4611, 0.2968, 0.4854, 0.25, 0.49, 0.25, 0.4785, 0.2946, 0.4741, 0.4197, 0.08029, 0.4496, 0.1167, 0.44, 0.1231, 0.4115, 0.08846, 0.3833, 0.05045, 0.4197, 0.08029, 0.4115, 0.08846, 0.3769, 0.06005, 0.3418, 0.02827, 0.3833, 0.05045, 0.3769, 0.06005, 0.3374, 0.03893, 0.2968, 0.01461, 0.3418, 0.02827, 0.3374, 0.03893, 0.2946, 0.02593, 0.25, 0.01, 0.2968, 0.01461, 0.2946, 0.02593, 0.25, 0.02154, 0.2032, 0.01461, 0.25, 0.01, 0.25, 0.02154, 0.2054, 0.02593, 0.1582, 0.02827, 0.2032, 0.01461, 0.2054, 0.02593, 0.1626, 0.03893, 0.1167, 0.05045, 0.1582, 0.02827, 0.1626, 0.03893, 0.1231, 0.06005, 0.08029, 0.08029, 0.1167, 0.05045, 0.1231, 0.06005, 0.08846, 0.08846, 0.05045, 0.1167, 0.08029, 0.08029, 0.08846, 0.08846, 0.06005, 0.1231, 0.02827, 0.1582, 0.05045, 0.1167, 0.06005, 0.1231, 0.03893, 0.1626, 0.01461, 0.2032, 0.02827, 0.1582, 0.03893, 0.1626, 0.02593, 0.2054, 0.01, 0.25, 0.01461, 0.2032, 0.02593, 0.2054, 0.02154, 0.25, 0.01461, 0.2968, 0.01, 0.25, 0.02154, 0.25, 0.02593, 0.2946, 0.02827, 0.3418, 0.01461, 0.2968, 0.02593, 0.2946, 0.03893, 0.3374, 0.05045, 0.3833, 0.02827, 0.3418, 0.03893, 0.3374, 0.06005, 0.3769, 0.08029, 0.4197, 0.05045, 0.3833, 0.06005, 0.3769, 0.08846, 0.4115, 0.1167, 0.4496, 0.08029, 0.4197, 0.08846, 0.4115, 0.1231, 0.44, 0.1582, 0.4717, 0.1167, 0.4496, 0.1231, 0.44, 0.1626, 0.4611, 0.2032, 0.4854, 0.1582, 0.4717, 0.1626, 0.4611, 0.2054, 0.4741, 0.25, 0.49, 0.2032, 0.4854, 0.2054, 0.4741, 0.25, 0.4785, 0.6562, 0.5, 0.6562, 0.7198, 0.625, 0.7198, 0.625, 0.5, 0.2863, 0.2863, 0.2927, 0.2785, 0.44, 0.3769, 0.4115, 0.4115, 0.2137, 0.2137, 0.2073, 0.2215, 0.06005, 0.1231, 0.08846, 0.08846, 0.2785, 0.2927, 0.2863, 0.2863, 0.4115, 0.4115, 0.3769, 0.44, 0.2073, 0.2215, 0.2025, 0.2303, 0.03893, 0.1626, 0.06005, 0.1231, 0.2697, 0.2975, 0.2785, 0.2927, 0.3769, 0.44, 0.3374, 0.4611, 0.2025, 0.2303, 0.1996, 0.24, 0.02593, 0.2054, 0.03893, 0.1626, 0.26, 0.3004, 0.2697, 0.2975, 0.3374, 0.4611, 0.2946, 0.4741, 0.1996, 0.24, 0.1986, 0.25, 0.02154, 0.25, 0.02593, 0.2054, 0.25, 0.3014, 0.26, 0.3004, 0.2946, 0.4741, 0.25, 0.4785, 0.1986, 0.25, 0.1996, 0.26, 0.02593, 0.2946, 0.02154, 0.25, 0.2927, 0.2215, 0.2863, 0.2137, 0.4115, 0.08846, 0.44, 0.1231, 0.1996, 0.26, 0.2025, 0.2697, 0.03893, 0.3374, 0.02593, 0.2946, 0.2863, 0.2137, 0.2785, 0.2073, 0.3769, 0.06005, 0.4115, 0.08846, 0.2025, 0.2697, 0.2073, 0.2785, 0.06005, 0.3769, 0.03893, 0.3374, 0.2697, 0.2025, 0.26, 0.1996, 0.2946, 0.02593, 0.3374, 0.03893, 0.2975, 0.2303, 0.2927, 0.2215, 0.44, 0.1231, 0.4611, 0.1626, 0.2073, 0.2785, 0.2137, 0.2863, 0.08846, 0.4115, 0.06005, 0.3769, 0.2785, 0.2073, 0.2697, 0.2025, 0.3374, 0.03893, 0.3769, 0.06005, 0.3004, 0.24, 0.2975, 0.2303, 0.4611, 0.1626, 0.4741, 0.2054, 0.2137, 0.2863, 0.2215, 0.2927, 0.1231, 0.44, 0.08846, 0.4115, 0.26, 0.1996, 0.25, 0.1986, 0.25, 0.02154, 0.2946, 0.02593, 0.3014, 0.25, 0.3004, 0.24, 0.4741, 0.2054, 0.4785, 0.25, 0.2215, 0.2927, 0.2303, 0.2975, 0.1626, 0.4611, 0.1231, 0.44, 0.25, 0.1986, 0.24, 0.1996, 0.2054, 0.02593, 0.25, 0.02154, 0.3004, 0.26, 0.3014, 0.25, 0.4785, 0.25, 0.4741, 0.2946, 0.2303, 0.2975, 0.24, 0.3004, 0.2054, 0.4741, 0.1626, 0.4611, 0.24, 0.1996, 0.2303, 0.2025, 0.1626, 0.03893, 0.2054, 0.02593, 0.2975, 0.2697, 0.3004, 0.26, 0.4741, 0.2946, 0.4611, 0.3374, 0.24, 0.3004, 0.25, 0.3014, 0.25, 0.4785, 0.2054, 0.4741, 0.2303, 0.2025, 0.2215, 0.2073, 0.1231, 0.06005, 0.1626, 0.03893, 0.2927, 0.2785, 0.2975, 0.2697, 0.4611, 0.3374, 0.44, 0.3769, 0.2927, 0.2215, 0.2975, 0.2303, 0.2862, 0.235, 0.2826, 0.2282, 0.2826, 0.2282, 0.2862, 0.235, 0.2757, 0.2393, 0.2732, 0.2345, 0.2732, 0.2345, 0.2757, 0.2393, 0.2757, 0.2394, 0.2731, 0.2345, 0.2975, 0.2303, 0.3004, 0.24, 0.2884, 0.2424, 0.2862, 0.235, 0.2862, 0.235, 0.2884, 0.2424, 0.2773, 0.2446, 0.2757, 0.2393, 0.2757, 0.2393, 0.2773, 0.2446, 0.2773, 0.2446, 0.2757, 0.2394, 0.3004, 0.24, 0.3014, 0.25, 0.2892, 0.25, 0.2884, 0.2424, 0.2884, 0.2424, 0.2892, 0.25, 0.2779, 0.25, 0.2773, 0.2446, 0.2773, 0.2446, 0.2779, 0.25, 0.2778, 0.25, 0.2773, 0.2446, 0.3014, 0.25, 0.3004, 0.26, 0.2884, 0.2576, 0.2892, 0.25, 0.2892, 0.25, 0.2884, 0.2576, 0.2773, 0.2554, 0.2779, 0.25, 0.2779, 0.25, 0.2773, 0.2554, 0.2773, 0.2554, 0.2778, 0.25, 0.3004, 0.26, 0.2975, 0.2697, 0.2862, 0.265, 0.2884, 0.2576, 0.2884, 0.2576, 0.2862, 0.265, 0.2757, 0.2607, 0.2773, 0.2554, 0.2773, 0.2554, 0.2757, 0.2607, 0.2757, 0.2606, 0.2773, 0.2554, 0.2975, 0.2697, 0.2927, 0.2785, 0.2826, 0.2718, 0.2862, 0.265, 0.2862, 0.265, 0.2826, 0.2718, 0.2732, 0.2655, 0.2757, 0.2607, 0.2757, 0.2607, 0.2732, 0.2655, 0.2731, 0.2655, 0.2757, 0.2606, 0.2927, 0.2785, 0.2863, 0.2863, 0.2777, 0.2777, 0.2826, 0.2718, 0.2826, 0.2718, 0.2777, 0.2777, 0.2697, 0.2697, 0.2732, 0.2655, 0.2732, 0.2655, 0.2697, 0.2697, 0.2697, 0.2697, 0.2731, 0.2655, 0.2863, 0.2863, 0.2785, 0.2927, 0.2718, 0.2826, 0.2777, 0.2777, 0.2777, 0.2777, 0.2718, 0.2826, 0.2655, 0.2732, 0.2697, 0.2697, 0.2697, 0.2697, 0.2655, 0.2732, 0.2655, 0.2731, 0.2697, 0.2697, 0.2785, 0.2927, 0.2697, 0.2975, 0.265, 0.2862, 0.2718, 0.2826, 0.2718, 0.2826, 0.265, 0.2862, 0.2607, 0.2757, 0.2655, 0.2732, 0.2655, 0.2732, 0.2607, 0.2757, 0.2606, 0.2757, 0.2655, 0.2731, 0.2697, 0.2975, 0.26, 0.3004, 0.2576, 0.2884, 0.265, 0.2862, 0.265, 0.2862, 0.2576, 0.2884, 0.2554, 0.2773, 0.2607, 0.2757, 0.2607, 0.2757, 0.2554, 0.2773, 0.2554, 0.2773, 0.2606, 0.2757, 0.26, 0.3004, 0.25, 0.3014, 0.25, 0.2892, 0.2576, 0.2884, 0.2576, 0.2884, 0.25, 0.2892, 0.25, 0.2779, 0.2554, 0.2773, 0.2554, 0.2773, 0.25, 0.2779, 0.25, 0.2778, 0.2554, 0.2773, 0.2863, 0.2137, 0.2927, 0.2215, 0.2826, 0.2282, 0.2777, 0.2223, 0.2777, 0.2223, 0.2826, 0.2282, 0.2732, 0.2345, 0.2697, 0.2303, 0.2697, 0.2303, 0.2732, 0.2345, 0.2731, 0.2345, 0.2697, 0.2303, 0.2785, 0.2073, 0.2863, 0.2137, 0.2777, 0.2223, 0.2718, 0.2174, 0.2718, 0.2174, 0.2777, 0.2223, 0.2697, 0.2303, 0.2655, 0.2268, 0.2655, 0.2268, 0.2697, 0.2303, 0.2697, 0.2303, 0.2655, 0.2269, 0.2697, 0.2025, 0.2785, 0.2073, 0.2718, 0.2174, 0.265, 0.2138, 0.265, 0.2138, 0.2718, 0.2174, 0.2655, 0.2268, 0.2607, 0.2243, 0.2607, 0.2243, 0.2655, 0.2268, 0.2655, 0.2269, 0.2606, 0.2243, 0.26, 0.1996, 0.2697, 0.2025, 0.265, 0.2138, 0.2576, 0.2116, 0.2576, 0.2116, 0.265, 0.2138, 0.2607, 0.2243, 0.2554, 0.2227, 0.2554, 0.2227, 0.2607, 0.2243, 0.2606, 0.2243, 0.2554, 0.2227, 0.25, 0.1986, 0.26, 0.1996, 0.2576, 0.2116, 0.25, 0.2108, 0.25, 0.2108, 0.2576, 0.2116, 0.2554, 0.2227, 0.25, 0.2221, 0.25, 0.2221, 0.2554, 0.2227, 0.2554, 0.2227, 0.25, 0.2222, 0.24, 0.1996, 0.25, 0.1986, 0.25, 0.2108, 0.2424, 0.2116, 0.2424, 0.2116, 0.25, 0.2108, 0.25, 0.2221, 0.2446, 0.2227, 0.2446, 0.2227, 0.25, 0.2221, 0.25, 0.2222, 0.2446, 0.2227, 0.2303, 0.2025, 0.24, 0.1996, 0.2424, 0.2116, 0.235, 0.2138, 0.235, 0.2138, 0.2424, 0.2116, 0.2446, 0.2227, 0.2393, 0.2243, 0.2393, 0.2243, 0.2446, 0.2227, 0.2446, 0.2227, 0.2394, 0.2243, 0.2215, 0.2073, 0.2303, 0.2025, 0.235, 0.2138, 0.2282, 0.2174, 0.2282, 0.2174, 0.235, 0.2138, 0.2393, 0.2243, 0.2345, 0.2268, 0.2345, 0.2268, 0.2393, 0.2243, 0.2394, 0.2243, 0.2345, 0.2269, 0.2137, 0.2137, 0.2215, 0.2073, 0.2282, 0.2174, 0.2223, 0.2223, 0.2223, 0.2223, 0.2282, 0.2174, 0.2345, 0.2268, 0.2303, 0.2303, 0.2303, 0.2303, 0.2345, 0.2268, 0.2345, 0.2269, 0.2303, 0.2303, 0.2073, 0.2215, 0.2137, 0.2137, 0.2223, 0.2223, 0.2174, 0.2282, 0.2174, 0.2282, 0.2223, 0.2223, 0.2303, 0.2303, 0.2268, 0.2345, 0.2268, 0.2345, 0.2303, 0.2303, 0.2303, 0.2303, 0.2269, 0.2345, 0.2025, 0.2303, 0.2073, 0.2215, 0.2174, 0.2282, 0.2138, 0.235, 0.2138, 0.235, 0.2174, 0.2282, 0.2268, 0.2345, 0.2243, 0.2393, 0.2243, 0.2393, 0.2268, 0.2345, 0.2269, 0.2345, 0.2243, 0.2394, 0.1996, 0.24, 0.2025, 0.2303, 0.2138, 0.235, 0.2116, 0.2424, 0.2116, 0.2424, 0.2138, 0.235, 0.2243, 0.2393, 0.2227, 0.2446, 0.2227, 0.2446, 0.2243, 0.2393, 0.2243, 0.2394, 0.2227, 0.2446, 0.1986, 0.25, 0.1996, 0.24, 0.2116, 0.2424, 0.2108, 0.25, 0.2108, 0.25, 0.2116, 0.2424, 0.2227, 0.2446, 0.2221, 0.25, 0.2221, 0.25, 0.2227, 0.2446, 0.2227, 0.2446, 0.2222, 0.25, 0.1996, 0.26, 0.1986, 0.25, 0.2108, 0.25, 0.2116, 0.2576, 0.2116, 0.2576, 0.2108, 0.25, 0.2221, 0.25, 0.2227, 0.2554, 0.2227, 0.2554, 0.2221, 0.25, 0.2222, 0.25, 0.2227, 0.2554, 0.2025, 0.2697, 0.1996, 0.26, 0.2116, 0.2576, 0.2138, 0.265, 0.2138, 0.265, 0.2116, 0.2576, 0.2227, 0.2554, 0.2243, 0.2607, 0.2243, 0.2607, 0.2227, 0.2554, 0.2227, 0.2554, 0.2243, 0.2606, 0.2073, 0.2785, 0.2025, 0.2697, 0.2138, 0.265, 0.2174, 0.2718, 0.2174, 0.2718, 0.2138, 0.265, 0.2243, 0.2607, 0.2268, 0.2655, 0.2268, 0.2655, 0.2243, 0.2607, 0.2243, 0.2606, 0.2269, 0.2655, 0.2137, 0.2863, 0.2073, 0.2785, 0.2174, 0.2718, 0.2223, 0.2777, 0.2223, 0.2777, 0.2174, 0.2718, 0.2268, 0.2655, 0.2303, 0.2697, 0.2303, 0.2697, 0.2268, 0.2655, 0.2269, 0.2655, 0.2303, 0.2697, 0.2215, 0.2927, 0.2137, 0.2863, 0.2223, 0.2777, 0.2282, 0.2826, 0.2282, 0.2826, 0.2223, 0.2777, 0.2303, 0.2697, 0.2345, 0.2732, 0.2345, 0.2732, 0.2303, 0.2697, 0.2303, 0.2697, 0.2345, 0.2731, 0.2303, 0.2975, 0.2215, 0.2927, 0.2282, 0.2826, 0.235, 0.2862, 0.235, 0.2862, 0.2282, 0.2826, 0.2345, 0.2732, 0.2393, 0.2757, 0.2393, 0.2757, 0.2345, 0.2732, 0.2345, 0.2731, 0.2394, 0.2757, 0.24, 0.3004, 0.2303, 0.2975, 0.235, 0.2862, 0.2424, 0.2884, 0.2424, 0.2884, 0.235, 0.2862, 0.2393, 0.2757, 0.2446, 0.2773, 0.2446, 0.2773, 0.2393, 0.2757, 0.2394, 0.2757, 0.2446, 0.2773, 0.25, 0.3014, 0.24, 0.3004, 0.2424, 0.2884, 0.25, 0.2892, 0.25, 0.2892, 0.2424, 0.2884, 0.2446, 0.2773, 0.25, 0.2779, 0.25, 0.2779, 0.2446, 0.2773, 0.2446, 0.2773, 0.25, 0.2778, 0.2269, 0.2655, 0.2243, 0.2606, 0.2243, 0.2606, 0.2269, 0.2655, 0.2697, 0.2697, 0.2655, 0.2731, 0.2655, 0.2731, 0.2697, 0.2697, 0.2222, 0.25, 0.2227, 0.2446, 0.2227, 0.2446, 0.2222, 0.25, 0.2243, 0.2394, 0.2269, 0.2345, 0.2269, 0.2345, 0.2243, 0.2394, 0.2269, 0.2345, 0.2303, 0.2303, 0.2303, 0.2303, 0.2269, 0.2345, 0.2303, 0.2303, 0.2345, 0.2269, 0.2345, 0.2269, 0.2303, 0.2303, 0.2731, 0.2655, 0.2697, 0.2697, 0.2697, 0.2697, 0.2731, 0.2655, 0.2394, 0.2243, 0.2446, 0.2227, 0.2446, 0.2227, 0.2394, 0.2243, 0.2446, 0.2773, 0.2394, 0.2757, 0.2394, 0.2757, 0.2446, 0.2773, 0.2773, 0.2554, 0.2757, 0.2606, 0.2757, 0.2606, 0.2773, 0.2554, 0.2554, 0.2227, 0.2606, 0.2243, 0.2606, 0.2243, 0.2554, 0.2227, 0.2345, 0.2269, 0.2394, 0.2243, 0.2394, 0.2243, 0.2345, 0.2269, 0.2697, 0.2303, 0.2731, 0.2345, 0.2731, 0.2345, 0.2697, 0.2303, 0.2446, 0.2227, 0.25, 0.2222, 0.25, 0.2222, 0.2446, 0.2227, 0.2778, 0.25, 0.2773, 0.2554, 0.2773, 0.2554, 0.2778, 0.25, 0.2655, 0.2731, 0.2606, 0.2757, 0.2606, 0.2757, 0.2655, 0.2731, 0.2345, 0.2731, 0.2303, 0.2697, 0.2303, 0.2697, 0.2345, 0.2731, 0.2757, 0.2394, 0.2773, 0.2446, 0.2773, 0.2446, 0.2757, 0.2394, 0.2757, 0.2606, 0.2731, 0.2655, 0.2731, 0.2655, 0.2757, 0.2606, 0.25, 0.2222, 0.2554, 0.2227, 0.2554, 0.2227, 0.25, 0.2222, 0.2773, 0.2446, 0.2778, 0.25, 0.2778, 0.25, 0.2773, 0.2446, 0.2606, 0.2243, 0.2655, 0.2269, 0.2655, 0.2269, 0.2606, 0.2243, 0.2303, 0.2697, 0.2269, 0.2655, 0.2269, 0.2655, 0.2303, 0.2697, 0.2731, 0.2345, 0.2757, 0.2394, 0.2757, 0.2394, 0.2731, 0.2345, 0.2243, 0.2606, 0.2227, 0.2554, 0.2227, 0.2554, 0.2243, 0.2606, 0.2655, 0.2269, 0.2697, 0.2303, 0.2697, 0.2303, 0.2655, 0.2269, 0.2554, 0.2773, 0.25, 0.2778, 0.25, 0.2778, 0.2554, 0.2773, 0.2227, 0.2554, 0.2222, 0.25, 0.2222, 0.25, 0.2227, 0.2554, 0.2394, 0.2757, 0.2345, 0.2731, 0.2345, 0.2731, 0.2394, 0.2757, 0.2227, 0.2446, 0.2243, 0.2394, 0.2243, 0.2394, 0.2227, 0.2446, 0.0, 0.0, 0.0, 0.0, 0.0, 0.0, 0.0, 0.0, 0.0, 0.0, 0.0, 0.0, 0.0, 0.0, 0.0, 0.0, 0.0, 0.0, 0.0, 0.0, 0.0, 0.0, 0.0, 0.0, 0.0, 0.0, 0.0, 0.0, 0.0, 0.0, 0.0, 0.0, 0.0, 0.0, 0.0, 0.0, 0.0, 0.0, 0.0, 0.0, 0.0, 0.0, 0.0, 0.0, 0.0, 0.0, 0.0, 0.0, 0.0, 0.0, 0.0, 0.0, 0.0, 0.0, 0.0, 0.0, 0.0, 0.0, 0.0, 0.0, 0.0, 0.0, 0.0, 0.0, 0.0, 0.0, 0.0, 0.0, 0.0, 0.0, 0.0, 0.0, 0.0, 0.0, 0.0, 0.0, 0.0, 0.0, 0.0, 0.0, 0.01589, 0.01788, 0.2222, 0.25, 0.2227, 0.2446, 0.2243, 0.2394, 0.2269, 0.2345, 0.2303, 0.2303, 0.2345, 0.2269, 0.2394, 0.2243, 0.2446, 0.2227, 0.25, 0.2222, 0.0106, 0.009424, 0.006693, 0.006187, 0.006389, 0.005968, 0.006388, 0.006013, 0.006528, 0.006192, 0.00679, 0.006495, 0.00719, 0.006946, 0.007642, 0.007468, 0.0, 0.0, 0.0, 0.0, 0.0, 0.0, 0.0, 0.0, 0.0, 0.0, 0.0, 0.0, 0.0, 0.0, 0.0, 0.0, 0.0, 0.0, 0.0, 0.0, 0.0, 0.0, 0.0, 0.0, 0.0, 0.0, 0.0, 0.0, 0.0, 0.0, 0.0, 0.0, 0.0, 0.0, 0.0, 0.0, 0.0, 0.0, 0.0, 0.0, 0.0, 0.0, 0.0, 0.0, 0.0, 0.0, 0.0, 0.0, 0.0, 0.0, 0.0, 0.0, 0.0, 0.0, 0.0, 0.0, 0.0, 0.0, 0.0, 0.0, 0.0, 0.0, 0.0, 0.0, 0.0, 0.0, 0.0, 0.0, 0.0, 0.0, 0.0, 0.0, 0.0, 0.0, 0.0, 0.0, 0.0, 0.0, 0.0, 0.0, 0.0, 0.0, 0.0, 0.0, 0.0, 0.0, 0.0, 0.0, 0.0, 0.0, 0.0, 0.0, 0.0, 0.0, 0.0, 0.0, 0.006967, 0.007302, 0.007307, 0.007601, 0.007812, 0.008057, 0.008397, 0.008571, 0.01987, 0.01788, 0.2778, 0.25, 0.2773, 0.2554, 0.2757, 0.2606, 0.2731, 0.2655, 0.2697, 0.2697, 0.2655, 0.2731, 0.2606, 0.2757, 0.2554, 0.2773, 0.25, 0.2778, 0.0106, 0.01178, 0.006961, 0.007467, 0.006714, 0.007136, 0.006766, 0.00714, 0.0, 0.0, 0.0, 0.0, 0.0, 0.0, 0.0, 0.0, 0.25, 0.2778, 0.2446, 0.2773, 0.2446, 0.2773, 0.25, 0.2778, 0.25, 0.2778, 0.2446, 0.2773, 0.2446, 0.2773, 0.25, 0.2778, 0.25, 0.2778, 0.2446, 0.2773, 0.2446, 0.2773, 0.25, 0.2778, 0.2446, 0.2773, 0.2394, 0.2757, 0.2393, 0.2757, 0.2446, 0.2773, 0.2446, 0.2773, 0.2393, 0.2757, 0.2394, 0.2757, 0.2446, 0.2773, 0.2446, 0.2773, 0.2394, 0.2757, 0.2394, 0.2757, 0.2446, 0.2773, 0.2345, 0.2731, 0.2303, 0.2697, 0.2303, 0.2697, 0.2345, 0.2732, 0.2345, 0.2732, 0.2303, 0.2697, 0.2303, 0.2697, 0.2345, 0.2731, 0.2345, 0.2731, 0.2303, 0.2697, 0.2303, 0.2697, 0.2345, 0.2731, 0.2303, 0.2697, 0.2269, 0.2655, 0.2268, 0.2655, 0.2303, 0.2697, 0.2303, 0.2697, 0.2268, 0.2655, 0.2269, 0.2655, 0.2303, 0.2697, 0.2303, 0.2697, 0.2269, 0.2655, 0.2269, 0.2655, 0.2303, 0.2697, 0.2243, 0.2606, 0.2227, 0.2554, 0.2227, 0.2554, 0.2243, 0.2607, 0.2243, 0.2607, 0.2227, 0.2554, 0.2227, 0.2554, 0.2243, 0.2606, 0.2243, 0.2606, 0.2227, 0.2554, 0.2227, 0.2554, 0.2243, 0.2606, 0.2227, 0.2554, 0.2222, 0.25, 0.2222, 0.25, 0.2227, 0.2554, 0.2227, 0.2554, 0.2222, 0.25, 0.2222, 0.25, 0.2227, 0.2554, 0.2227, 0.2554, 0.2222, 0.25, 0.2222, 0.25, 0.2227, 0.2554, 0.2227, 0.2446, 0.2243, 0.2394, 0.2243, 0.2393, 0.2227, 0.2446, 0.2227, 0.2446, 0.2243, 0.2393, 0.2243, 0.2394, 0.2227, 0.2446, 0.2227, 0.2446, 0.2243, 0.2394, 0.2243, 0.2394, 0.2227, 0.2446, 0.2243, 0.2394, 0.2269, 0.2345, 0.2268, 0.2345, 0.2243, 0.2393, 0.2243, 0.2393, 0.2268, 0.2345, 0.2269, 0.2345, 0.2243, 0.2394, 0.2243, 0.2394, 0.2269, 0.2345, 0.2269, 0.2345, 0.2243, 0.2394, 0.2303, 0.2303, 0.2345, 0.2269, 0.2345, 0.2268, 0.2303, 0.2303, 0.2303, 0.2303, 0.2345, 0.2268, 0.2345, 0.2269, 0.2303, 0.2303, 0.2303, 0.2303, 0.2345, 0.2269, 0.2345, 0.2269, 0.2303, 0.2303, 0.2345, 0.2269, 0.2394, 0.2243, 0.2393, 0.2243, 0.2345, 0.2268, 0.2345, 0.2268, 0.2393, 0.2243, 0.2394, 0.2243, 0.2345, 0.2269, 0.2345, 0.2269, 0.2394, 0.2243, 0.2394, 0.2243, 0.2345, 0.2269, 0.2446, 0.2227, 0.25, 0.2222, 0.25, 0.2222, 0.2446, 0.2227, 0.2446, 0.2227, 0.25, 0.2222, 0.25, 0.2222, 0.2446, 0.2227, 0.2446, 0.2227, 0.25, 0.2222, 0.25, 0.2222, 0.2446, 0.2227, 0.25, 0.2222, 0.2554, 0.2227, 0.2554, 0.2227, 0.25, 0.2222, 0.25, 0.2222, 0.2554, 0.2227, 0.2554, 0.2227, 0.25, 0.2222, 0.25, 0.2222, 0.2554, 0.2227, 0.2554, 0.2227, 0.25, 0.2222, 0.2606, 0.2243, 0.2655, 0.2269, 0.2655, 0.2268, 0.2607, 0.2243, 0.2607, 0.2243, 0.2655, 0.2268, 0.2655, 0.2269, 0.2606, 0.2243, 0.2606, 0.2243, 0.2655, 0.2269, 0.2655, 0.2269, 0.2606, 0.2243, 0.2655, 0.2269, 0.2697, 0.2303, 0.2697, 0.2303, 0.2655, 0.2268, 0.2655, 0.2268, 0.2697, 0.2303, 0.2697, 0.2303, 0.2655, 0.2269, 0.2655, 0.2269, 0.2697, 0.2303, 0.2697, 0.2303, 0.2655, 0.2269, 0.2554, 0.2773, 0.25, 0.2778, 0.25, 0.2778, 0.2554, 0.2773, 0.2554, 0.2773, 0.25, 0.2778, 0.25, 0.2778, 0.2554, 0.2773, 0.2554, 0.2773, 0.25, 0.2778, 0.25, 0.2778, 0.2554, 0.2773, 0.2606, 0.2757, 0.2554, 0.2773, 0.2554, 0.2773, 0.2607, 0.2757, 0.2607, 0.2757, 0.2554, 0.2773, 0.2554, 0.2773, 0.2606, 0.2757, 0.2606, 0.2757, 0.2554, 0.2773, 0.2554, 0.2773, 0.2606, 0.2757, 0.2697, 0.2697, 0.2655, 0.2731, 0.2655, 0.2732, 0.2697, 0.2697, 0.2697, 0.2697, 0.2655, 0.2732, 0.2655, 0.2731, 0.2697, 0.2697, 0.2697, 0.2697, 0.2655, 0.2731, 0.2655, 0.2731, 0.2697, 0.2697, 0.2731, 0.2655, 0.2697, 0.2697, 0.2697, 0.2697, 0.2732, 0.2655, 0.2732, 0.2655, 0.2697, 0.2697, 0.2697, 0.2697, 0.2731, 0.2655, 0.2731, 0.2655, 0.2697, 0.2697, 0.2697, 0.2697, 0.2731, 0.2655, 0.2773, 0.2554, 0.2757, 0.2606, 0.2757, 0.2607, 0.2773, 0.2554, 0.2773, 0.2554, 0.2757, 0.2607, 0.2757, 0.2606, 0.2773, 0.2554, 0.2773, 0.2554, 0.2757, 0.2606, 0.2757, 0.2606, 0.2773, 0.2554, 0.2778, 0.25, 0.2773, 0.2554, 0.2773, 0.2554, 0.2778, 0.25, 0.2778, 0.25, 0.2773, 0.2554, 0.2773, 0.2554, 0.2778, 0.25, 0.2778, 0.25, 0.2773, 0.2554, 0.2773, 0.2554, 0.2778, 0.25, 0.2757, 0.2394, 0.2773, 0.2446, 0.2773, 0.2446, 0.2757, 0.2393, 0.2757, 0.2393, 0.2773, 0.2446, 0.2773, 0.2446, 0.2757, 0.2394, 0.2757, 0.2394, 0.2773, 0.2446, 0.2773, 0.2446, 0.2757, 0.2394, 0.2394, 0.2757, 0.2345, 0.2731, 0.2345, 0.2732, 0.2393, 0.2757, 0.2393, 0.2757, 0.2345, 0.2732, 0.2345, 0.2731, 0.2394, 0.2757, 0.2394, 0.2757, 0.2345, 0.2731, 0.2345, 0.2731, 0.2394, 0.2757, 0.2269, 0.2655, 0.2243, 0.2606, 0.2243, 0.2607, 0.2268, 0.2655, 0.2268, 0.2655, 0.2243, 0.2607, 0.2243, 0.2606, 0.2269, 0.2655, 0.2269, 0.2655, 0.2243, 0.2606, 0.2243, 0.2606, 0.2269, 0.2655, 0.2222, 0.25, 0.2227, 0.2446, 0.2227, 0.2446, 0.2222, 0.25, 0.2222, 0.25, 0.2227, 0.2446, 0.2227, 0.2446, 0.2222, 0.25, 0.2222, 0.25, 0.2227, 0.2446, 0.2227, 0.2446, 0.2222, 0.25, 0.2269, 0.2345, 0.2303, 0.2303, 0.2303, 0.2303, 0.2268, 0.2345, 0.2268, 0.2345, 0.2303, 0.2303, 0.2303, 0.2303, 0.2269, 0.2345, 0.2269, 0.2345, 0.2303, 0.2303, 0.2303, 0.2303, 0.2269, 0.2345, 0.2394, 0.2243, 0.2446, 0.2227, 0.2446, 0.2227, 0.2393, 0.2243, 0.2393, 0.2243, 0.2446, 0.2227, 0.2446, 0.2227, 0.2394, 0.2243, 0.2394, 0.2243, 0.2446, 0.2227, 0.2446, 0.2227, 0.2394, 0.2243, 0.2554, 0.2227, 0.2606, 0.2243, 0.2607, 0.2243, 0.2554, 0.2227, 0.2554, 0.2227, 0.2607, 0.2243, 0.2606, 0.2243, 0.2554, 0.2227, 0.2554, 0.2227, 0.2606, 0.2243, 0.2606, 0.2243, 0.2554, 0.2227, 0.2697, 0.2303, 0.2731, 0.2345, 0.2732, 0.2345, 0.2697, 0.2303, 0.2697, 0.2303, 0.2732, 0.2345, 0.2731, 0.2345, 0.2697, 0.2303, 0.2697, 0.2303, 0.2731, 0.2345, 0.2731, 0.2345, 0.2697, 0.2303, 0.2655, 0.2731, 0.2606, 0.2757, 0.2607, 0.2757, 0.2655, 0.2732, 0.2655, 0.2732, 0.2607, 0.2757, 0.2606, 0.2757, 0.2655, 0.2731, 0.2655, 0.2731, 0.2606, 0.2757, 0.2606, 0.2757, 0.2655, 0.2731, 0.2757, 0.2606, 0.2731, 0.2655, 0.2732, 0.2655, 0.2757, 0.2607, 0.2757, 0.2607, 0.2732, 0.2655, 0.2731, 0.2655, 0.2757, 0.2606, 0.2757, 0.2606, 0.2731, 0.2655, 0.2731, 0.2655, 0.2757, 0.2606, 0.2773, 0.2446, 0.2778, 0.25, 0.2778, 0.25, 0.2773, 0.2446, 0.2773, 0.2446, 0.2778, 0.25, 0.2778, 0.25, 0.2773, 0.2446, 0.2773, 0.2446, 0.2778, 0.25, 0.2778, 0.25, 0.2773, 0.2446, 0.2731, 0.2345, 0.2757, 0.2394, 0.2757, 0.2393, 0.2732, 0.2345, 0.2732, 0.2345, 0.2757, 0.2393, 0.2757, 0.2394, 0.2731, 0.2345, 0.2731, 0.2345, 0.2757, 0.2394, 0.2757, 0.2394, 0.2731, 0.2345, 0.0, 0.0, 0.0, 0.0, 0.0, 0.0, 0.0, 0.0, 0.0, 0.0, 0.0, 0.0, 0.0, 0.0, 0.0, 0.0, 0.0, 0.0, 0.0, 0.0, 0.0, 0.0, 0.0, 0.0, 0.0, 0.0, 0.0, 0.0, 0.0, 0.0, 0.0, 0.0, 0.0, 0.0, 0.0, 0.0, 0.0, 0.0, 0.0, 0.0, 0.0, 0.0, 0.0, 0.0, 0.0, 0.0, 0.0, 0.0, 0.0, 0.0, 0.0, 0.0, 0.0, 0.0, 0.0, 0.0, 0.0, 0.0, 0.0, 0.0, 0.0, 0.0, 0.0, 0.0, 0.0, 0.0, 0.0, 0.0, 0.0, 0.0, 0.0, 0.0, 0.0, 0.0, 0.0, 0.0, 0.0, 0.0, 0.0, 0.0, 0.0, 0.0, 0.0, 0.0, 0.0, 0.0, 0.0, 0.0, 0.0, 0.0, 0.0, 0.0, 0.0, 0.0, 0.0, 0.0, 0.0, 0.0, 0.0, 0.0, 0.0, 0.0, 0.0, 0.0, 0.008397, 0.007468, 0.007812, 0.006946, 0.007307, 0.006495, 0.006967, 0.006192, 0.006765, 0.006013, 0.006714, 0.005968, 0.006961, 0.006187, 0.0106, 0.009424, 0.25, 0.2222, 0.2554, 0.2227, 0.2606, 0.2243, 0.2655, 0.2269, 0.2697, 0.2303, 0.2731, 0.2345, 0.2757, 0.2394, 0.2773, 0.2446, 0.2778, 0.25, 0.01987, 0.01788, 0.0, 0.0, 0.0, 0.0, 0.0, 0.0, 0.0, 0.0, 0.0, 0.0, 0.0, 0.0, 0.0, 0.0, 0.0, 0.0, 0.0, 0.0, 0.0, 0.0, 0.0, 0.0, 0.0, 0.0, 0.0, 0.0, 0.0, 0.0, 0.0, 0.0, 0.0, 0.0, 0.006388, 0.00714, 0.006528, 0.007302, 0.003254, 0.003641, 0.00317, 0.003545, 0.00317, 0.003545, 0.003254, 0.003641, 0.0, 0.0, 0.0, 0.0, 0.0, 0.0, 0.0, 0.0, 0.0, 0.0, 0.0, 0.0, 0.006967, 0.007302, 0.006766, 0.00714, 0.003364, 0.003545, 0.003477, 0.003641, 0.003477, 0.003641, 0.003364, 0.003545, 0.0, 0.0, 0.0, 0.0, 0.0, 0.0, 0.0, 0.0, 0.0, 0.0, 0.0, 0.0, 0.01987, 0.01788, 0.008397, 0.008571, 0.004164, 0.00425, 0.009937, 0.008942, 0.009937, 0.008942, 0.004164, 0.00425, 0.0, 0.0, 0.0, 0.0, 0.0, 0.0, 0.0, 0.0, 0.0, 0.0, 0.0, 0.0, 0.007642, 0.008571, 0.01589, 0.01788, 0.007947, 0.008942, 0.003789, 0.00425, 0.003789, 0.00425, 0.007947, 0.008942, 0.0, 0.0, 0.0, 0.0, 0.0, 0.0, 0.0, 0.0, 0.0, 0.0, 0.0, 0.0, 0.01589, 0.01788, 0.007642, 0.007468, 0.003789, 0.003704, 0.007947, 0.008942, 0.007947, 0.008942, 0.003789, 0.003704, 0.0, 0.0, 0.0, 0.0, 0.0, 0.0, 0.0, 0.0, 0.0, 0.0, 0.0, 0.0, 0.00719, 0.008057, 0.007642, 0.008571, 0.003789, 0.00425, 0.003593, 0.004026, 0.003593, 0.004026, 0.003789, 0.00425, 0.0, 0.0, 0.0, 0.0, 0.0, 0.0, 0.0, 0.0, 0.0, 0.0, 0.0, 0.0, 0.00679, 0.007601, 0.00719, 0.008057, 0.003593, 0.004026, 0.003391, 0.003797, 0.003391, 0.003797, 0.003593, 0.004026, 0.0, 0.0, 0.0, 0.0, 0.0, 0.0, 0.0, 0.0, 0.0, 0.0, 0.0, 0.0, 0.008397, 0.007468, 0.01987, 0.01788, 0.009937, 0.008942, 0.004164, 0.003704, 0.004164, 0.003704, 0.009937, 0.008942, 0.0, 0.0, 0.0, 0.0, 0.0, 0.0, 0.0, 0.0, 0.0, 0.0, 0.0, 0.0, 0.006528, 0.007302, 0.00679, 0.007601, 0.003391, 0.003797, 0.003254, 0.003641, 0.003254, 0.003641, 0.003391, 0.003797, 0.0, 0.0, 0.0, 0.0, 0.0, 0.0, 0.0, 0.0, 0.0, 0.0, 0.0, 0.0, 0.007307, 0.007601, 0.006967, 0.007302, 0.003477, 0.003641, 0.003653, 0.003797, 0.003653, 0.003797, 0.003477, 0.003641, 0.0, 0.0, 0.0, 0.0, 0.0, 0.0, 0.0, 0.0, 0.0, 0.0, 0.0, 0.0, 0.006693, 0.007467, 0.006389, 0.007136, 0.003141, 0.003509, 0.003205, 0.003578, 0.003205, 0.003578, 0.003141, 0.003509, 0.0, 0.0, 0.0, 0.0, 0.0, 0.0, 0.0, 0.0, 0.0, 0.0, 0.0, 0.0, 0.00719, 0.006946, 0.00679, 0.006495, 0.003391, 0.003247, 0.003593, 0.003472, 0.003593, 0.003472, 0.003391, 0.003247, 0.0, 0.0, 0.0, 0.0, 0.0, 0.0, 0.0, 0.0, 0.0, 0.0, 0.0, 0.0, 0.006389, 0.005968, 0.006693, 0.006187, 0.003205, 0.002977, 0.003141, 0.002941, 0.003141, 0.002941, 0.003205, 0.002977, 0.0, 0.0, 0.0, 0.0, 0.0, 0.0, 0.0, 0.0, 0.0, 0.0, 0.0, 0.0, 0.00679, 0.006495, 0.006528, 0.006192, 0.003254, 0.003091, 0.003391, 0.003247, 0.003391, 0.003247, 0.003254, 0.003091, 0.0, 0.0, 0.0, 0.0, 0.0, 0.0, 0.0, 0.0, 0.0, 0.0, 0.0, 0.0, 0.006388, 0.006013, 0.006389, 0.005968, 0.003141, 0.002941, 0.00317, 0.002989, 0.00317, 0.002989, 0.003141, 0.002941, 0.0, 0.0, 0.0, 0.0, 0.0, 0.0, 0.0, 0.0, 0.0, 0.0, 0.0, 0.0, 0.006714, 0.007136, 0.006961, 0.007467, 0.00335, 0.003578, 0.003309, 0.003509, 0.003309, 0.003509, 0.00335, 0.003578, 0.0, 0.0, 0.0, 0.0, 0.0, 0.0, 0.0, 0.0, 0.0, 0.0, 0.0, 0.0, 0.006961, 0.006187, 0.006714, 0.005968, 0.003309, 0.002941, 0.00335, 0.002977, 0.00335, 0.002977, 0.003309, 0.002941, 0.0, 0.0, 0.0, 0.0, 0.0, 0.0, 0.0, 0.0, 0.0, 0.0, 0.0, 0.0, 0.006528, 0.006192, 0.006388, 0.006013, 0.00317, 0.002989, 0.003254, 0.003091, 0.003254, 0.003091, 0.00317, 0.002989, 0.0, 0.0, 0.0, 0.0, 0.0, 0.0, 0.0, 0.0, 0.0, 0.0, 0.0, 0.0, 0.0106, 0.009424, 0.006961, 0.006187, 0.00335, 0.002977, 0.005302, 0.004712, 0.005302, 0.004712, 0.00335, 0.002977, 0.0, 0.0, 0.0, 0.0, 0.0, 0.0, 0.0, 0.0, 0.0, 0.0, 0.0, 0.0, 0.007812, 0.008057, 0.007307, 0.007601, 0.003653, 0.003797, 0.003905, 0.004026, 0.003905, 0.004026, 0.003653, 0.003797, 0.0, 0.0, 0.0, 0.0, 0.0, 0.0, 0.0, 0.0, 0.0, 0.0, 0.0, 0.0, 0.008397, 0.008571, 0.007812, 0.008057, 0.003905, 0.004026, 0.004164, 0.00425, 0.004164, 0.00425, 0.003905, 0.004026, 0.0, 0.0, 0.0, 0.0, 0.0, 0.0, 0.0, 0.0, 0.0, 0.0, 0.0, 0.0, 0.006765, 0.006013, 0.006967, 0.006192, 0.003477, 0.003091, 0.003364, 0.002989, 0.003364, 0.002989, 0.003477, 0.003091, 0.0, 0.0, 0.0, 0.0, 0.0, 0.0, 0.0, 0.0, 0.0, 0.0, 0.0, 0.0, 0.006693, 0.006187, 0.0106, 0.009424, 0.005302, 0.004712, 0.003205, 0.002977, 0.003205, 0.002977, 0.005302, 0.004712, 0.0, 0.0, 0.0, 0.0, 0.0, 0.0, 0.0, 0.0, 0.0, 0.0, 0.0, 0.0, 0.007307, 0.006495, 0.007812, 0.006946, 0.003905, 0.003472, 0.003653, 0.003247, 0.003653, 0.003247, 0.003905, 0.003472, 0.0, 0.0, 0.0, 0.0, 0.0, 0.0, 0.0, 0.0, 0.0, 0.0, 0.0, 0.0, 0.007812, 0.006946, 0.008397, 0.007468, 0.004164, 0.003704, 0.003905, 0.003472, 0.003905, 0.003472, 0.004164, 0.003704, 0.0, 0.0, 0.0, 0.0, 0.0, 0.0, 0.0, 0.0, 0.0, 0.0, 0.0, 0.0, 0.0106, 0.01178, 0.006693, 0.007467, 0.003205, 0.003578, 0.005302, 0.005892, 0.005302, 0.005892, 0.003205, 0.003578, 0.0, 0.0, 0.0, 0.0, 0.0, 0.0, 0.0, 0.0, 0.0, 0.0, 0.0, 0.0, 0.007642, 0.007468, 0.00719, 0.006946, 0.003593, 0.003472, 0.003789, 0.003704, 0.003789, 0.003704, 0.003593, 0.003472, 0.0, 0.0, 0.0, 0.0, 0.0, 0.0, 0.0, 0.0, 0.0, 0.0, 0.0, 0.0, 0.006766, 0.00714, 0.006714, 0.007136, 0.003309, 0.003509, 0.003364, 0.003545, 0.003364, 0.003545, 0.003309, 0.003509, 0.0, 0.0, 0.0, 0.0, 0.0, 0.0, 0.0, 0.0, 0.0, 0.0, 0.0, 0.0, 0.006961, 0.007467, 0.0106, 0.01178, 0.005302, 0.005892, 0.00335, 0.003578, 0.00335, 0.003578, 0.005302, 0.005892, 0.0, 0.0, 0.0, 0.0, 0.0, 0.0, 0.0, 0.0, 0.0, 0.0, 0.0, 0.0, 0.006389, 0.007136, 0.006388, 0.00714, 0.00317, 0.003545, 0.003141, 0.003509, 0.003141, 0.003509, 0.00317, 0.003545, 0.0, 0.0, 0.0, 0.0, 0.0, 0.0, 0.0, 0.0, 0.0, 0.0, 0.0, 0.0, 0.006714, 0.005968, 0.006765, 0.006013, 0.003364, 0.002989, 0.003309, 0.002941, 0.003309, 0.002941, 0.003364, 0.002989, 0.0, 0.0, 0.0, 0.0, 0.0, 0.0, 0.0, 0.0, 0.0, 0.0, 0.0, 0.0, 0.006967, 0.006192, 0.007307, 0.006495, 0.003653, 0.003247, 0.003477, 0.003091, 0.003477, 0.003091, 0.003653, 0.003247, 0.0, 0.0, 0.0, 0.0, 0.0, 0.0, 0.0, 0.0, 0.0, 0.0, 0.0, 0.0, 0.0, 0.0, 0.0, 0.0, 0.0, 0.0, 0.0, 0.0, 0.0, 0.0, 0.0, 0.0, 0.0, 0.0, 0.0, 0.0, 0.0, 0.0, 0.0, 0.0, 0.0, 0.0, 0.0, 0.0, 0.0, 0.0, 0.0, 0.0, 0.0, 0.0, 0.0, 0.0, 0.0, 0.0, 0.0, 0.0, 0.0, 0.0, 0.0, 0.0, 0.0, 0.0, 0.0, 0.0, 0.0, 0.0, 0.0, 0.0, 0.0, 0.0, 0.0, 0.0, 0.0, 0.0, 0.0, 0.0, 0.0, 0.0, 0.0, 0.0, 0.0, 0.0, 0.0, 0.0, 0.0, 0.0, 0.0, 0.0, 0.0, 0.0, 0.0, 0.0, 0.0, 0.0, 0.0, 0.0, 0.0, 0.0, 0.0, 0.0, 0.0, 0.0, 0.0, 0.0, 0.0, 0.0, 0.0, 0.0, 0.0, 0.0, 0.0, 0.0, 0.0, 0.0, 0.0, 0.0, 0.0, 0.0, 0.0, 0.0, 0.0, 0.0, 0.0, 0.0, 0.0, 0.0, 0.0, 0.0, 0.0, 0.0, 0.0, 0.0, 0.0, 0.0, 0.0, 0.0, 0.0, 0.0, 0.0, 0.0, 0.0, 0.0, 0.0, 0.0, 0.0, 0.0, 0.0, 0.0, 0.0, 0.0, 0.0, 0.0, 0.0, 0.0, 0.0, 0.0, 0.0, 0.0, 0.0, 0.0, 0.0, 0.0, 0.0, 0.0, 0.0, 0.0, 0.0, 0.0, 0.0, 0.0, 0.0, 0.0, 0.0, 0.0, 0.0, 0.0, 0.0, 0.0, 0.0, 0.0, 0.0, 0.0, 0.0, 0.0, 0.0, 0.0, 0.0, 0.0, 0.0, 0.0, 0.0, 0.0, 0.0, 0.0, 0.0, 0.0, 0.0, 0.0, 0.0, 0.0, 0.0, 0.0, 0.0, 0.0, 0.0, 0.0, 0.0, 0.0, 0.0, 0.0, 0.0, 0.0, 0.0, 0.0, 0.0, 0.0, 0.0, 0.0, 0.0, 0.0, 0.0, 0.0, 0.0, 0.0, 0.0, 0.0, 0.0, 0.0, 0.0, 0.0, 0.0, 0.0, 0.0, 0.0, 0.0, 0.0, 0.0, 0.0, 0.0, 0.0, 0.0, 0.0, 0.0, 0.0, 0.0, 0.0, 0.0, 0.0, 0.0, 0.0, 0.0, 0.0, 0.0, 0.0, 0.0, 0.0, 0.0, 0.0, 0.0, 0.0, 0.0, 0.0, 0.0, 0.0, 0.0, 0.0, 0.0, 0.0, 0.0, 0.0, 0.0, 0.0, 0.0, 0.0, 0.0, 0.0, 0.0, 0.0, 0.0, 0.0, 0.0, 0.0, 0.0, 0.0, 0.0, 0.0, 0.0, 0.0, 0.0, 0.0, 0.0, 0.0, 0.0, 0.0, 0.0, 0.0, 0.0, 0.0, 0.0, 0.0, 0.0, 0.0, 0.0, 0.0, 0.0, 0.0, 0.0, 0.0, 0.0, 0.0, 0.0, 0.0, 0.0, 0.0, 0.0, 0.0, 0.0, 0.0, 0.0, 0.0, 0.0, 0.0, 0.0, 0.0, 0.0, 0.0, 0.0, 0.0, 0.0, 0.0, 0.0, 0.0, 0.0, 0.0, 0.0, 0.0, 0.0, 0.0, 0.0, 0.0, 0.0, 0.0, 0.0, 0.0, 0.0, 0.0, 0.0, 0.0, 0.0, 0.0, 0.0, 0.0, 0.0, 0.0, 0.0, 0.0, 0.0, 0.0, 0.0, 0.0, 0.0, 0.0, 0.0, 0.0, 0.0, 0.0, 0.0, 0.0, 0.0, 0.0, 0.0, 0.0, 0.0, 0.0, 0.0, 0.0, 0.0, 0.0, 0.0, 0.0, 0.0, 0.0, 0.0, 0.0, 0.0, 0.0, 0.0, 0.0, 0.0, 0.0, 0.0, 0.0, 0.0, 0.0, 0.0, 0.0, 0.0, 0.0, 0.0, 0.0, 0.0, 0.0, 0.0, 0.0, 0.0, 0.0, 0.0, 0.0, 0.0, 0.0, 0.0, 0.0, 0.0, 0.0, 0.0, 0.0, 0.0, 0.0, 0.0, 0.0, 0.0, 0.0, 0.0, 0.0, 0.0, 0.0, 0.0, 0.0, 0.0, 0.0, 0.0, 0.0, 0.0, 0.0, 0.0, 0.0, 0.0, 0.0, 0.0, 0.0, 0.0, 0.0, 0.0, 0.0, 0.0, 0.0, 0.0, 0.0, 0.0, 0.0, 0.0, 0.0, 0.0, 0.0, 0.0, 0.0, 0.0, 0.0, 0.0, 0.0, 0.0, 0.0, 0.0, 0.0, 0.0, 0.0, 0.0, 0.0, 0.0, 0.0, 0.0, 0.0, 0.0, 0.0, 0.0, 0.0, 0.0, 0.0, 0.0, 0.0, 0.0, 0.0, 0.0, 0.0, 0.0, 0.0, 0.0, 0.0, 0.0, 0.0, 0.0, 0.0, 0.0, 0.0, 0.0, 0.0, 0.0, 0.0, 0.0, 0.0, 0.0, 0.0, 0.0, 0.0, 0.0, 0.0, 0.0, 0.0, 0.0, 0.0, 0.0, 0.0, 0.0, 0.0, 0.0, 0.0, 0.0, 0.0, 0.0, 0.0, 0.0, 0.0, 0.0, 0.0, 0.0, 0.0, 0.0, 0.0, 0.0, 0.0, 0.0, 0.0, 0.0, 0.0, 0.0, 0.0, 0.0, 0.0, 0.0, 0.0, 0.0, 0.0, 0.0, 0.0, 0.0, 0.0, 0.0, 0.0, 0.0, 0.0, 0.0, 0.0, 0.0, 0.0, 0.0, 0.0, 0.0, 0.0, 0.0, 0.0, 0.0, 0.0, 0.0, 0.0, 0.0, 0.0, 0.0, 0.0, 0.0, 0.0, 0.0, 0.0, 0.0, 0.0, 0.0, 0.0, 0.0, 0.0, 0.0, 0.0, 0.0, 0.0, 0.0, 0.0, 0.0, 0.0, 0.0, 0.0, 0.0, 0.0, 0.0, 0.0, 0.0, 0.0, 0.0, 0.0, 0.0, 0.0, 0.0, 0.0, 0.0, 0.0, 0.0, 0.0, 0.0, 0.0, 0.0, 0.0, 0.0, 0.0, 0.0, 0.0, 0.0, 0.0, 0.0, 0.0, 0.0, 0.0, 0.0, 0.0, 0.0, 0.0, 0.0, 0.0, 0.0, 0.0, 0.0, 0.0, 0.0, 0.0, 0.0, 0.0, 0.0, 0.0, 0.0, 0.0, 0.0, 0.0, 0.0, 0.0, 0.0, 0.0, 0.0, 0.0, 0.0, 0.0, 0.0, 0.0, 0.0, 0.0, 0.0, 0.0, 0.0, 0.0, 0.0, 0.0, 0.0, 0.0, 0.0, 0.0, 0.0, 0.0, 0.0, 0.0, 0.0, 0.0, 0.0, 0.0, 0.0, 0.0, 0.0, 0.0, 0.0, 0.0, 0.0, 0.0, 0.0, 0.0, 0.0, 0.0, 0.0, 0.0, 0.0, 0.0, 0.0, 0.0, 0.0, 0.0, 0.0, 0.0, 0.0, 0.0, 0.0, 0.0, 0.0, 0.0, 0.0, 0.0, 0.0, 0.0, 0.0, 0.0, 0.0, 0.0, 0.0, 0.0, 0.0, 0.0, 0.0, 0.0, 0.0, 0.0, 0.0, 0.0, 0.0, 0.0, 0.0, 0.0, 0.0, 0.0, 0.0, 0.0, 0.0, 0.0, 0.0, 0.0, 0.0, 0.0, 0.0, 0.0, 0.0, 0.0, 0.0, 0.0, 0.0, 0.0, 0.0, 0.0, 0.0, 0.0, 0.0, 0.0, 0.0, 0.0, 0.0, 0.0, 0.0, 0.0, 0.0, 0.0, 0.0, 0.0, 0.0, 0.0, 0.0, 0.0, 0.0, 0.0, 0.0, 0.0, 0.0, 0.0, 0.0, 0.0, 0.0, 0.0, 0.0, 0.0, 0.0, 0.0, 0.0, 0.0, 0.0, 0.0, 0.0, 0.0, 0.0, 0.0, 0.0, 0.0, 0.0, 0.0, 0.0, 0.0, 0.0, 0.0, 0.0, 0.0, 0.006388, 0.00714, 0.006389, 0.007136, 0.006693, 0.007467, 0.0106, 0.01178, 0.25, 0.2778, 0.2446, 0.2773, 0.2394, 0.2757, 0.2345, 0.2731, 0.2303, 0.2697, 0.2269, 0.2655, 0.2243, 0.2606, 0.2227, 0.2554, 0.2222, 0.25, 0.01589, 0.01788, 0.007642, 0.008571, 0.00719, 0.008057, 0.00679, 0.007601, 0.006528, 0.007302])
me_cone.update()

# ---- objects
ob_table = bpy.data.objects.new('Table', me_cone)

# ---- transforms, parenting, visibility, modifiers, constraints
ob_table.location = (0.0, 0.0, 0.0)

# ---- collection membership
col_collection.objects.link(ob_table)

# ---- scene / render settings (as saved in the file)
scene.frame_start = 1; scene.frame_end = 250; scene.frame_set(1)
scene.render.engine = 'BLENDER_EEVEE_NEXT'
scene.cycles.sampling_pattern = 'TABULATED_SOBOL'
scene.view_settings.view_transform = 'Filmic'
bpy.context.view_layer.update()

# ---- added for rendering (the .blend has no active camera and no usable light): camera, sun
cam_auto = bpy.data.cameras.new('AutoCamera')
cam_auto.lens = 50.0
cam_auto.sensor_width = 36.0
cam_auto.clip_end = 1000.0
ob_auto_camera = bpy.data.objects.new('AutoCamera', cam_auto)
scene.collection.objects.link(ob_auto_camera)
ob_auto_camera.location = (1.22694, -1.47232, 1.33244)
ob_auto_camera.rotation_euler = (1.09748, -7.21219e-08, 0.694738)
scene.camera = ob_auto_camera
light_auto_sun = bpy.data.lights.new('AutoSun', 'SUN')
light_auto_sun.energy = 3.0
light_auto_sun.angle = 0.0523599
ob_auto_sun = bpy.data.objects.new('AutoSun', light_auto_sun)
scene.collection.objects.link(ob_auto_sun)
ob_auto_sun.rotation_euler = (0.872665, 0.174533, 0.523599)
bpy.context.view_layer.update()
